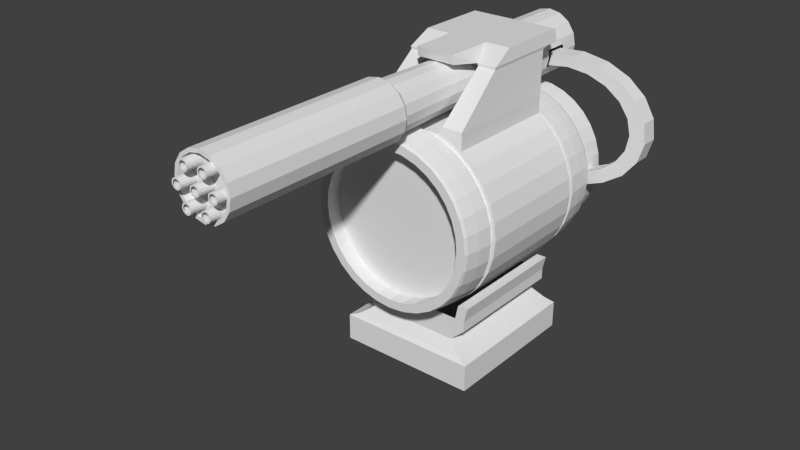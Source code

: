 # Source: gatling.blend  (saved by Blender 2.68.0; exported with 4.5.12 LTS)
import bpy
from mathutils import Matrix  # noqa: F401  (used for matrix-valued properties, if any)

bpy.ops.wm.read_factory_settings(use_empty=True)
scene = bpy.context.scene
scene.name = 'Scene'

# ---- collections
col_collection_1 = bpy.data.collections.new('Collection 1'); scene.collection.children.link(col_collection_1)

# ---- world
world_world = bpy.data.worlds.new('World'); scene.world = world_world
world_world.color = (0.05088, 0.05088, 0.05088)
world_world.use_sun_shadow = False
world_world.sun_shadow_jitter_overblur = 0.0
world_world.cycles.sampling_method = 'MANUAL'
world_world.cycles.sample_map_resolution = 256

# ---- meshes
me_cylinder_004 = bpy.data.meshes.new('Cylinder.004')
me_cylinder_004.from_pydata([(-0.2034, 0.2259, -2.025), (-0.1082, -0.4176, -2.025), (-0.1558, 0.2386, -2.025), (-0.1082, 0.2259, -2.025), (-0.1558, -0.4303, -2.025), (-0.2034, -0.4176, -2.025), (-0.0606, -0.4049, -2.025), (-0.0606, 0.2131, -2.025), (-0.1558, 0.2386, -1.864), (-0.1558, -0.4303, -1.864), (-0.0606, 0.2131, -1.864), (-0.2034, 0.2259, -1.864), (-0.1082, -0.4176, -1.864), (-0.1082, 0.2259, -1.864), (-0.2034, -0.4176, -1.864), (-0.0606, -0.4049, -1.864), (-0.224, 0.5206, -2.025), (-0.1759, 0.5129, -2.025), (-0.1335, 0.4811, -2.025), (-0.09119, 0.4492, -2.025), (-0.1759, 0.5129, -1.864), (-0.09119, 0.4492, -1.864), (-0.224, 0.5206, -1.864), (-0.1335, 0.4811, -1.864), (-0.176, 0.8095, -2.025), (-0.1319, 0.7822, -2.025), (-0.09898, 0.7343, -2.025), (-0.06605, 0.6864, -2.025), (-0.1319, 0.7822, -1.864), (-0.06605, 0.6864, -1.864), (-0.176, 0.8095, -1.864), (-0.09898, 0.7343, -1.864), (-0.06389, 1.064, -2.025), (-0.02826, 1.02, -2.025), (-0.007945, 0.9608, -2.025), (0.01237, 0.9015, -2.025), (-0.02826, 1.02, -1.864), (0.01237, 0.9015, -1.864), (-0.06388, 1.064, -1.864), (-0.007945, 0.9608, -1.864), (0.1013, 1.26, -2.025), (0.125, 1.203, -2.025), (0.1307, 1.138, -2.025), (0.1364, 1.074, -2.025), (0.125, 1.203, -1.864), (0.1364, 1.074, -1.864), (0.1013, 1.26, -1.864), (0.1307, 1.138, -1.864), (0.3033, 1.378, -2.025), (0.3128, 1.314, -2.025), (0.3033, 1.25, -2.025), (0.2938, 1.186, -2.025), (0.3128, 1.314, -1.864), (0.2938, 1.186, -1.864), (0.3033, 1.378, -1.864), (0.3033, 1.25, -1.864), (0.5225, 1.405, -2.025), (0.5168, 1.341, -2.025), (0.4931, 1.284, -2.025), (0.4694, 1.227, -2.025), (0.5168, 1.341, -1.864), (0.4694, 1.227, -1.864), (0.5225, 1.405, -1.864), (0.4931, 1.284, -1.864), (0.7373, 1.341, -2.025), (0.717, 1.281, -2.025), (0.6814, 1.237, -2.025), (0.6457, 1.193, -2.025), (0.717, 1.281, -1.864), (0.6457, 1.193, -1.864), (0.7373, 1.341, -1.864), (0.6814, 1.237, -1.864), (0.9268, 1.19, -2.025), (0.8938, 1.142, -2.025), (0.8498, 1.115, -2.025), (0.8057, 1.087, -2.025), (0.8938, 1.142, -1.864), (0.8057, 1.087, -1.864), (0.9268, 1.19, -1.864), (0.8498, 1.115, -1.864), (1.072, 0.9679, -2.025), (1.03, 0.936, -2.025), (0.9818, 0.9284, -2.025), (0.9336, 0.9207, -2.025), (1.03, 0.936, -1.864), (0.9336, 0.9207, -1.864), (1.072, 0.9679, -1.864), (0.9818, 0.9284, -1.864), (1.16, 0.7388, -2.025), (1.112, 0.7388, -2.025), (1.065, 0.7366, -2.025), (1.017, 0.7318, -2.025), (1.112, 0.7388, -1.864), (1.017, 0.7318, -1.864), (1.16, 0.7388, -1.864), (1.065, 0.7366, -1.864), (-0.224, -0.7145, -1.864), (-0.1759, -0.7068, -1.864), (-0.1335, -0.6749, -1.864), (-0.09119, -0.643, -1.864), (-0.1759, -0.7068, -2.025), (-0.09119, -0.643, -2.025), (-0.224, -0.7145, -2.025), (-0.1335, -0.6749, -2.025), (-0.176, -1.003, -1.864), (-0.1319, -0.9761, -1.864), (-0.09898, -0.9281, -1.864), (-0.06605, -0.8802, -1.864), (-0.1319, -0.9761, -2.025), (-0.06605, -0.8802, -2.025), (-0.176, -1.003, -2.025), (-0.09898, -0.9281, -2.025), (-0.06389, -1.258, -1.864), (-0.02826, -1.214, -1.864), (-0.007945, -1.155, -1.864), (0.01237, -1.095, -1.864), (-0.02826, -1.214, -2.025), (0.01237, -1.095, -2.025), (-0.06389, -1.258, -2.025), (-0.007945, -1.155, -2.025), (0.1013, -1.454, -1.864), (0.125, -1.397, -1.864), (0.1307, -1.332, -1.864), (0.1364, -1.267, -1.864), (0.125, -1.397, -2.025), (0.1364, -1.267, -2.025), (0.1013, -1.454, -2.025), (0.1307, -1.332, -2.025), (0.3033, -1.571, -1.864), (0.3128, -1.507, -1.864), (0.3033, -1.443, -1.864), (0.2938, -1.379, -1.864), (0.3128, -1.507, -2.025), (0.2938, -1.379, -2.025), (0.3033, -1.571, -2.025), (0.3033, -1.443, -2.025), (0.5225, -1.599, -1.864), (0.5168, -1.534, -1.864), (0.4931, -1.478, -1.864), (0.4694, -1.421, -1.864), (0.5168, -1.534, -2.025), (0.4694, -1.421, -2.025), (0.5225, -1.599, -2.025), (0.4931, -1.478, -2.025), (0.7373, -1.535, -1.864), (0.717, -1.475, -1.864), (0.6814, -1.431, -1.864), (0.6457, -1.387, -1.864), (0.717, -1.475, -2.025), (0.6457, -1.387, -2.025), (0.7373, -1.535, -2.025), (0.6814, -1.431, -2.025), (0.9268, -1.384, -1.864), (0.8938, -1.336, -1.864), (0.8498, -1.309, -1.864), (0.8057, -1.281, -1.864), (0.8938, -1.336, -2.025), (0.8057, -1.281, -2.025), (0.9268, -1.384, -2.025), (0.8498, -1.309, -2.025), (1.072, -1.162, -1.864), (1.03, -1.13, -1.864), (0.9818, -1.122, -1.864), (0.9336, -1.115, -1.864), (1.03, -1.13, -2.025), (0.9336, -1.115, -2.025), (1.072, -1.162, -2.025), (0.9818, -1.122, -2.025), (1.16, -0.9039, -1.864), (1.112, -0.9039, -1.864), (1.065, -0.9039, -1.864), (1.017, -0.9037, -1.864), (1.112, -0.9039, -2.025), (1.017, -0.9037, -2.025), (1.16, -0.9039, -2.025), (1.065, -0.9039, -2.025)], [], [(2, 0, 16, 17), (0, 11, 22, 16), (8, 13, 23, 20), (16, 22, 30, 24), (18, 17, 25, 26), (20, 23, 31, 28), (11, 8, 20, 22), (10, 7, 19, 21), (7, 3, 18, 19), (13, 10, 21, 23), (3, 2, 17, 18), (25, 24, 32, 33), (30, 28, 36, 38), (29, 27, 35, 37), (23, 21, 29, 31), (19, 18, 26, 27), (21, 19, 27, 29), (22, 20, 28, 30), (17, 16, 24, 25), (35, 34, 42, 43), (39, 37, 45, 47), (32, 38, 46, 40), (28, 31, 39, 36), (26, 25, 33, 34), (24, 30, 38, 32), (31, 29, 37, 39), (27, 26, 34, 35), (40, 46, 54, 48), (42, 41, 49, 50), (44, 47, 55, 52), (37, 35, 43, 45), (38, 36, 44, 46), (33, 32, 40, 41), (36, 39, 47, 44), (34, 33, 41, 42), (52, 55, 63, 60), (49, 48, 56, 57), (54, 52, 60, 62), (47, 45, 53, 55), (43, 42, 50, 51), (45, 43, 51, 53), (46, 44, 52, 54), (41, 40, 48, 49), (61, 59, 67, 69), (59, 58, 66, 67), (63, 61, 69, 71), (50, 49, 57, 58), (48, 54, 62, 56), (55, 53, 61, 63), (51, 50, 58, 59), (53, 51, 59, 61), (64, 70, 78, 72), (66, 65, 73, 74), (68, 71, 79, 76), (62, 60, 68, 70), (57, 56, 64, 65), (60, 63, 71, 68), (58, 57, 65, 66), (56, 62, 70, 64), (74, 73, 81, 82), (76, 79, 87, 84), (73, 72, 80, 81), (71, 69, 77, 79), (67, 66, 74, 75), (69, 67, 75, 77), (70, 68, 76, 78), (65, 64, 72, 73), (86, 84, 92, 94), (85, 83, 91, 93), (83, 82, 90, 91), (72, 78, 86, 80), (79, 77, 85, 87), (75, 74, 82, 83), (77, 75, 83, 85), (78, 76, 84, 86), (94, 92, 89, 88), (95, 93, 91, 90), (92, 95, 90, 89), (81, 80, 88, 89), (84, 87, 95, 92), (82, 81, 89, 90), (80, 86, 94, 88), (87, 85, 93, 95), (99, 15, 12, 98), (102, 5, 4, 100), (96, 102, 110, 104), (98, 97, 105, 106), (100, 103, 111, 108), (103, 1, 6, 101), (96, 14, 5, 102), (98, 12, 9, 97), (100, 4, 1, 103), (101, 6, 15, 99), (105, 104, 112, 113), (110, 108, 116, 118), (109, 107, 115, 117), (103, 101, 109, 111), (99, 98, 106, 107), (101, 99, 107, 109), (102, 100, 108, 110), (97, 96, 104, 105), (115, 114, 122, 123), (119, 117, 125, 127), (112, 118, 126, 120), (108, 111, 119, 116), (106, 105, 113, 114), (104, 110, 118, 112), (111, 109, 117, 119), (107, 106, 114, 115), (120, 126, 134, 128), (122, 121, 129, 130), (124, 127, 135, 132), (117, 115, 123, 125), (118, 116, 124, 126), (113, 112, 120, 121), (116, 119, 127, 124), (114, 113, 121, 122), (132, 135, 143, 140), (129, 128, 136, 137), (134, 132, 140, 142), (127, 125, 133, 135), (123, 122, 130, 131), (125, 123, 131, 133), (126, 124, 132, 134), (121, 120, 128, 129), (141, 139, 147, 149), (139, 138, 146, 147), (143, 141, 149, 151), (130, 129, 137, 138), (128, 134, 142, 136), (135, 133, 141, 143), (131, 130, 138, 139), (133, 131, 139, 141), (144, 150, 158, 152), (146, 145, 153, 154), (148, 151, 159, 156), (142, 140, 148, 150), (137, 136, 144, 145), (140, 143, 151, 148), (138, 137, 145, 146), (136, 142, 150, 144), (154, 153, 161, 162), (156, 159, 167, 164), (153, 152, 160, 161), (151, 149, 157, 159), (147, 146, 154, 155), (149, 147, 155, 157), (150, 148, 156, 158), (145, 144, 152, 153), (166, 164, 172, 174), (165, 163, 171, 173), (163, 162, 170, 171), (152, 158, 166, 160), (159, 157, 165, 167), (155, 154, 162, 163), (157, 155, 163, 165), (158, 156, 164, 166), (174, 172, 169, 168), (175, 173, 171, 170), (172, 175, 170, 169), (161, 160, 168, 169), (164, 167, 175, 172), (162, 161, 169, 170), (160, 166, 174, 168), (167, 165, 173, 175), (97, 9, 14, 96)])
me_cylinder_004.use_remesh_preserve_volume = False
me_cylinder_004.use_remesh_preserve_attributes = False
me_cylinder_004.use_mirror_vertex_groups = False
me_cylinder_004.update()
me_cylinder_003 = bpy.data.meshes.new('Cylinder.003')
me_cylinder_003.from_pydata([(-0.2338, -0.156, -0.3746), (-0.2754, 0.000219, -0.296), (-0.2758, -0.05463, -0.3746), (-0.2545, 0.1056, -0.296), (-0.1562, -0.2335, -0.3746), (-0.1948, 0.195, -0.296), (-0.05485, -0.2755, -0.3746), (-0.1054, 0.2547, -0.296), (0.05484, -0.2755, -0.3746), (-5.573e-06, 0.2757, -0.296), (0.1562, -0.2335, -0.3746), (0.1054, 0.2547, -0.296), (0.2338, -0.156, -0.3746), (0.1948, 0.195, -0.296), (0.2757, -0.05463, -0.3746), (0.2545, 0.1056, -0.296), (0.2757, 0.05507, -0.3746), (0.2754, 0.000219, -0.296), (0.2338, 0.1564, -0.3746), (0.2545, -0.1052, -0.296), (0.1562, 0.234, -0.3746), (0.1948, -0.1945, -0.296), (0.05484, 0.276, -0.3746), (0.1054, -0.2543, -0.296), (-0.05485, 0.276, -0.3746), (-5.633e-06, -0.2752, -0.296), (-0.1562, 0.234, -0.3746), (-0.1054, -0.2543, -0.296), (-0.2338, 0.1564, -0.3746), (-0.1948, -0.1945, -0.296), (-0.2758, 0.05507, -0.3746), (-0.2545, -0.1052, -0.296), (-0.2648, -0.1095, -0.3746), (-0.265, 0.05292, -0.296), (-0.2746, 0.0002189, -0.3402), (-0.2537, 0.1053, -0.3402), (-0.2027, -0.2025, -0.3746), (-0.2246, 0.1503, -0.296), (-0.1942, 0.1944, -0.3402), (-0.1097, -0.2646, -0.3746), (-0.1501, 0.2248, -0.296), (-0.1051, 0.2539, -0.3402), (-5.722e-06, -0.2864, -0.3746), (-0.05271, 0.2652, -0.296), (-5.677e-06, 0.2748, -0.3402), (0.1097, -0.2646, -0.3746), (0.0527, 0.2652, -0.296), (0.1051, 0.2539, -0.3402), (0.2027, -0.2025, -0.3746), (0.1501, 0.2248, -0.296), (0.1941, 0.1944, -0.3402), (0.2648, -0.1095, -0.3746), (0.2246, 0.1503, -0.296), (0.2537, 0.1053, -0.3402), (0.2867, 0.0002189, -0.3746), (0.265, 0.05292, -0.296), (0.2746, 0.0002189, -0.3402), (0.2648, 0.1099, -0.3746), (0.265, -0.05248, -0.296), (0.2537, -0.1049, -0.3402), (0.2027, 0.2029, -0.3746), (0.2246, -0.1499, -0.296), (0.1941, -0.1939, -0.3402), (0.1097, 0.2651, -0.3746), (0.1501, -0.2244, -0.296), (0.1051, -0.2535, -0.3402), (-5.662e-06, 0.2869, -0.3746), (0.0527, -0.2647, -0.296), (-5.737e-06, -0.2744, -0.3402), (-0.1097, 0.2651, -0.3746), (-0.05271, -0.2647, -0.296), (-0.1051, -0.2535, -0.3402), (-0.2027, 0.2029, -0.3746), (-0.1501, -0.2244, -0.296), (-0.1942, -0.1939, -0.3402), (-0.2648, 0.1099, -0.3746), (-0.2246, -0.1499, -0.296), (-0.2537, -0.1049, -0.3402), (-0.2867, 0.0002189, -0.3746), (-0.265, -0.05248, -0.296), (-0.2641, 0.05276, -0.3402), (-0.2239, 0.1498, -0.3402), (-0.1496, 0.2241, -0.3402), (-0.05254, 0.2643, -0.3402), (0.05253, 0.2643, -0.3402), (0.1496, 0.2241, -0.3402), (0.2239, 0.1498, -0.3402), (0.2641, 0.05276, -0.3402), (0.2641, -0.05232, -0.3402), (0.2239, -0.1494, -0.3402), (0.1496, -0.2237, -0.3402), (0.05253, -0.2639, -0.3402), (-0.05254, -0.2639, -0.3402), (-0.1496, -0.2237, -0.3402), (-0.2641, -0.05232, -0.3402), (-0.2239, -0.1494, -0.3402), (-0.2464, -0.1644, -0.4272), (-0.2907, -0.0576, -0.4272), (-0.1647, -0.2462, -0.4272), (-0.05783, -0.2905, -0.4272), (0.05781, -0.2905, -0.4272), (0.1647, -0.2462, -0.4272), (0.2464, -0.1644, -0.4272), (0.2907, -0.0576, -0.4272), (0.2907, 0.05804, -0.4272), (0.2464, 0.1649, -0.4272), (0.1647, 0.2466, -0.4272), (0.05781, 0.2909, -0.4272), (-0.05783, 0.2909, -0.4272), (-0.1647, 0.2466, -0.4272), (-0.2464, 0.1649, -0.4272), (-0.2907, 0.05804, -0.4272), (-0.2792, -0.1154, -0.4272), (-0.2137, -0.2135, -0.4272), (-0.1156, -0.279, -0.4272), (-5.692e-06, -0.302, -0.4272), (0.1156, -0.279, -0.4272), (0.2137, -0.2135, -0.4272), (0.2792, -0.1154, -0.4272), (0.3022, 0.0002189, -0.4272), (0.2792, 0.1159, -0.4272), (0.2137, 0.2139, -0.4272), (0.1156, 0.2794, -0.4272), (-5.633e-06, 0.3024, -0.4272), (-0.1156, 0.2794, -0.4272), (-0.2137, 0.2139, -0.4272), (-0.2792, 0.1159, -0.4272), (-0.3022, 0.0002189, -0.4272), (-0.2464, -0.1644, -0.4441), (-0.2907, -0.0576, -0.4441), (-0.1647, -0.2462, -0.4441), (-0.05783, -0.2905, -0.4441), (0.05781, -0.2905, -0.4441), (0.1647, -0.2462, -0.4441), (0.2464, -0.1644, -0.4441), (0.2907, -0.0576, -0.4441), (0.2907, 0.05804, -0.4441), (0.2464, 0.1649, -0.4441), (0.1647, 0.2466, -0.4441), (0.05781, 0.2909, -0.4441), (-0.05783, 0.2909, -0.4441), (-0.1647, 0.2466, -0.4441), (-0.2464, 0.1649, -0.4441), (-0.2907, 0.05804, -0.4441), (-0.2792, -0.1154, -0.4441), (-0.2137, -0.2135, -0.4441), (-0.1156, -0.279, -0.4441), (-5.677e-06, -0.302, -0.4441), (0.1156, -0.279, -0.4441), (0.2137, -0.2135, -0.4441), (0.2792, -0.1154, -0.4441), (0.3022, 0.0002189, -0.4441), (0.2792, 0.1159, -0.4441), (0.2137, 0.2139, -0.4441), (0.1156, 0.2794, -0.4441), (-5.618e-06, 0.3024, -0.4441), (-0.1156, 0.2794, -0.4441), (-0.2137, 0.2139, -0.4441), (-0.2792, 0.1159, -0.4441), (-0.3022, 0.0002189, -0.4441), (-0.2744, -0.1831, -0.5617), (-0.3236, -0.06415, -0.5617), (-0.1833, -0.2741, -0.5617), (-0.06438, -0.3234, -0.5617), (0.06437, -0.3234, -0.5617), (0.1833, -0.2741, -0.5617), (0.2744, -0.1831, -0.5617), (0.3236, -0.06416, -0.5617), (0.3236, 0.06459, -0.5617), (0.2744, 0.1835, -0.5617), (0.1833, 0.2746, -0.5617), (0.06437, 0.3238, -0.5617), (-0.06438, 0.3238, -0.5617), (-0.1833, 0.2746, -0.5617), (-0.2744, 0.1835, -0.5617), (-0.3236, 0.06459, -0.5617), (-0.3108, -0.1285, -0.5617), (-0.2379, -0.2377, -0.5617), (-0.1288, -0.3106, -0.5617), (-5.782e-06, -0.3362, -0.5617), (0.1287, -0.3106, -0.5617), (0.2379, -0.2377, -0.5617), (0.3108, -0.1285, -0.5617), (0.3364, 0.0002188, -0.5617), (0.3108, 0.129, -0.5617), (0.2379, 0.2381, -0.5617), (0.1287, 0.311, -0.5617), (-5.707e-06, 0.3367, -0.5617), (-0.1288, 0.311, -0.5617), (-0.2379, 0.2381, -0.5617), (-0.3108, 0.129, -0.5617), (-0.3364, 0.0002188, -0.5617), (-0.273, -0.1822, -0.4263), (-0.3221, -0.06384, -0.4263), (-0.1824, -0.2728, -0.4263), (-0.06407, -0.3218, -0.4263), (0.06406, -0.3218, -0.4263), (0.1824, -0.2728, -0.4263), (0.273, -0.1822, -0.4263), (0.3221, -0.06384, -0.4263), (0.3221, 0.06428, -0.4263), (0.273, 0.1827, -0.4263), (0.1824, 0.2733, -0.4263), (0.06406, 0.3223, -0.4263), (-0.06407, 0.3223, -0.4263), (-0.1824, 0.2733, -0.4263), (-0.273, 0.1827, -0.4263), (-0.3221, 0.06428, -0.4263), (-0.3093, -0.1279, -0.4263), (-0.2368, -0.2365, -0.4263), (-0.1281, -0.3091, -0.4263), (-5.692e-06, -0.3346, -0.4263), (0.1281, -0.3091, -0.4263), (0.2367, -0.2365, -0.4263), (0.3093, -0.1279, -0.4263), (0.3348, 0.0002189, -0.4263), (0.3093, 0.1283, -0.4263), (0.2367, 0.237, -0.4263), (0.1281, 0.3095, -0.4263), (-5.633e-06, 0.335, -0.4263), (-0.1281, 0.3095, -0.4263), (-0.2368, 0.237, -0.4263), (-0.3093, 0.1283, -0.4263), (-0.3348, 0.0002189, -0.4263), (-0.273, -0.1822, -0.445), (-0.3221, -0.06384, -0.445), (-0.1824, -0.2728, -0.445), (-0.06407, -0.3218, -0.445), (0.06406, -0.3218, -0.445), (0.1824, -0.2728, -0.445), (0.273, -0.1822, -0.445), (0.3221, -0.06384, -0.445), (0.3221, 0.06428, -0.445), (0.273, 0.1827, -0.445), (0.1824, 0.2733, -0.445), (0.06406, 0.3223, -0.445), (-0.06407, 0.3223, -0.445), (-0.1824, 0.2733, -0.445), (-0.273, 0.1827, -0.445), (-0.3221, 0.06428, -0.445), (-0.3093, -0.1279, -0.445), (-0.2368, -0.2365, -0.445), (-0.1281, -0.3091, -0.445), (-5.677e-06, -0.3346, -0.445), (0.1281, -0.3091, -0.445), (0.2367, -0.2365, -0.445), (0.3093, -0.1279, -0.445), (0.3348, 0.0002189, -0.445), (0.3093, 0.1283, -0.445), (0.2367, 0.237, -0.445), (0.1281, 0.3095, -0.445), (-5.618e-06, 0.335, -0.445), (-0.1281, 0.3095, -0.445), (-0.2368, 0.237, -0.445), (-0.3093, 0.1283, -0.445), (-0.3348, 0.0002189, -0.445), (-0.3364, 0.0002183, -1.07), (-0.3108, 0.129, -1.07), (-0.2379, 0.2381, -1.07), (-0.1288, 0.311, -1.07), (-6.08e-06, 0.3367, -1.07), (0.1287, 0.311, -1.07), (0.2379, 0.2381, -1.07), (0.3108, 0.129, -1.07), (0.3364, 0.0002183, -1.07), (0.3108, -0.1285, -1.07), (0.2379, -0.2377, -1.07), (0.1287, -0.3106, -1.07), (-6.154e-06, -0.3362, -1.07), (-0.1288, -0.3106, -1.07), (-0.2379, -0.2377, -1.07), (-0.3108, -0.1285, -1.07), (-0.3236, 0.06459, -1.07), (-0.2744, 0.1835, -1.07), (-0.1833, 0.2746, -1.07), (-0.06438, 0.3238, -1.07), (0.06437, 0.3238, -1.07), (0.1833, 0.2746, -1.07), (0.2744, 0.1835, -1.07), (0.3236, 0.06459, -1.07), (0.3236, -0.06416, -1.07), (0.2744, -0.1831, -1.07), (0.1833, -0.2741, -1.07), (0.06437, -0.3234, -1.07), (-0.06438, -0.3234, -1.07), (-0.1833, -0.2741, -1.07), (-0.3236, -0.06416, -1.07), (-0.2744, -0.1831, -1.07), (-0.06438, 0.3238, -0.8789), (-0.3364, 0.0002185, -0.8789), (0.06437, -0.3234, -0.8789), (0.2744, 0.1835, -0.8789), (-0.2744, 0.1835, -0.8789), (-0.3236, -0.06416, -0.8789), (-0.1288, -0.3106, -0.8789), (0.2744, -0.1831, -0.8789), (0.3364, 0.0002185, -0.8789), (-5.841e-06, 0.3367, -0.8789), (0.06437, 0.3238, -0.8789), (-0.1288, 0.311, -0.8789), (-0.3108, -0.1285, -0.8789), (-5.931e-06, -0.3362, -0.8789), (-0.06438, -0.3234, -0.8789), (0.1287, -0.3106, -0.8789), (0.3108, 0.129, -0.8789), (0.3236, 0.06459, -0.8789), (0.2379, 0.2381, -0.8789), (-0.2379, 0.2381, -0.8789), (-0.1833, 0.2746, -0.8789), (-0.3236, 0.06459, -0.8789), (-0.3108, 0.129, -0.8789), (-0.2744, -0.1831, -0.8789), (-0.1833, -0.2741, -0.8789), (-0.2379, -0.2377, -0.8789), (0.2379, -0.2377, -0.8789), (0.1833, -0.2741, -0.8789), (0.3236, -0.06416, -0.8789), (0.3108, -0.1285, -0.8789), (0.1287, 0.311, -0.8789), (0.1833, 0.2746, -0.8789), (-5.737e-06, 0.3367, -0.6542), (-5.826e-06, -0.3362, -0.6542), (0.3108, 0.129, -0.6542), (-0.2379, 0.2381, -0.6542), (-0.3236, 0.06459, -0.6542), (-0.1833, -0.2741, -0.6542), (0.2379, -0.2377, -0.6542), (0.3236, -0.06416, -0.6542), (0.1287, 0.311, -0.6542), (-0.06438, 0.3238, -0.6542), (-0.3364, 0.0002187, -0.6542), (0.06437, -0.3234, -0.6542), (0.2744, 0.1835, -0.6542), (-0.2744, 0.1835, -0.6542), (-0.3236, -0.06416, -0.6542), (-0.1288, -0.3106, -0.6542), (0.2744, -0.1831, -0.6542), (0.3364, 0.0002187, -0.6542), (0.06437, 0.3238, -0.6542), (-0.1288, 0.311, -0.6542), (-0.3108, -0.1285, -0.6542), (-0.06438, -0.3234, -0.6542), (0.1287, -0.3106, -0.6542), (0.3236, 0.06459, -0.6542), (0.2379, 0.2381, -0.6542), (-0.1833, 0.2746, -0.6542), (-0.3108, 0.129, -0.6542), (-0.2744, -0.1831, -0.6542), (-0.2379, -0.2377, -0.6542), (0.1833, -0.2741, -0.6542), (0.3108, -0.1285, -0.6542), (0.1833, 0.2746, -0.6542), (-0.2544, -0.0008034, 0.2979), (-0.2351, -0.09818, 0.2979), (-0.1799, -0.1807, 0.2979), (-0.09735, -0.2359, 0.2979), (2.128e-05, -0.2552, 0.2979), (0.09739, -0.2359, 0.2979), (0.1799, -0.1807, 0.2979), (0.2351, -0.09818, 0.2979), (0.2545, -0.0008035, 0.2979), (0.2351, 0.09657, 0.2979), (0.1799, 0.1791, 0.2979), (0.09739, 0.2343, 0.2979), (2.131e-05, 0.2536, 0.2979), (-0.09735, 0.2343, 0.2979), (-0.1799, 0.1791, 0.2979), (-0.2351, 0.09657, 0.2979), (-0.2767, -0.0008027, 1.216), (-0.2556, -0.1067, 1.216), (-0.1956, -0.1965, 1.216), (-0.1059, -0.2565, 1.216), (2.128e-05, -0.2775, 1.216), (0.1059, -0.2565, 1.216), (0.1957, -0.1965, 1.216), (0.2557, -0.1067, 1.216), (0.2767, -0.0008028, 1.216), (0.2557, 0.1051, 1.216), (0.1957, 0.1949, 1.216), (0.1059, 0.2549, 1.216), (2.131e-05, 0.2759, 1.216), (-0.1059, 0.2549, 1.216), (-0.1956, 0.1949, 1.216), (-0.2556, 0.1051, 1.216), (-0.3285, -0.0008026, 1.27), (-0.3035, -0.1265, 1.27), (-0.2323, -0.2331, 1.27), (-0.1257, -0.3043, 1.27), (2.128e-05, -0.3293, 1.27), (0.1257, -0.3043, 1.27), (0.2323, -0.2331, 1.27), (0.3035, -0.1265, 1.27), (0.3285, -0.0008027, 1.27), (0.3035, 0.1249, 1.27), (0.2323, 0.2315, 1.27), (0.1257, 0.3027, 1.27), (2.131e-05, 0.3277, 1.27), (-0.1257, 0.3027, 1.27), (-0.2323, 0.2315, 1.27), (-0.3035, 0.1249, 1.27), (-0.3285, -0.0008013, 3.039), (-0.3035, -0.1265, 3.039), (-0.2323, -0.2331, 3.039), (-0.1257, -0.3043, 3.039), (2.128e-05, -0.3293, 3.039), (0.1257, -0.3043, 3.039), (0.2323, -0.2331, 3.039), (0.3035, -0.1265, 3.039), (0.3285, -0.0008014, 3.039), (0.3035, 0.1249, 3.039), (0.2323, 0.2315, 3.039), (0.1257, 0.3027, 3.039), (2.131e-05, 0.3277, 3.039), (-0.1257, 0.3027, 3.039), (-0.2323, 0.2315, 3.039), (-0.3035, 0.1249, 3.039), (-0.2902, -0.0008013, 3.039), (-0.2681, -0.1119, 3.039), (-0.2052, -0.206, 3.039), (-0.111, -0.2689, 3.039), (2.128e-05, -0.291, 3.039), (0.1111, -0.2689, 3.039), (0.2052, -0.206, 3.039), (0.2681, -0.1119, 3.039), (0.2902, -0.0008014, 3.039), (0.2681, 0.1102, 3.039), (0.2052, 0.2044, 3.039), (0.1111, 0.2673, 3.039), (2.131e-05, 0.2894, 3.039), (-0.111, 0.2673, 3.039), (-0.2052, 0.2044, 3.039), (-0.2681, 0.1102, 3.039), (-0.2836, -0.0008013, 2.974), (-0.262, -0.1093, 2.974), (-0.2005, -0.2013, 2.974), (-0.1085, -0.2628, 2.974), (2.128e-05, -0.2844, 2.974), (0.1086, -0.2628, 2.974), (0.2006, -0.2013, 2.974), (0.262, -0.1093, 2.974), (0.2836, -0.0008014, 2.974), (0.262, 0.1077, 2.974), (0.2006, 0.1997, 2.974), (0.1086, 0.2612, 2.974), (2.131e-05, 0.2828, 2.974), (-0.1085, 0.2612, 2.974), (-0.2005, 0.1997, 2.974), (-0.262, 0.1077, 2.974)], [], [(80, 33, 3, 35), (81, 37, 5, 38), (82, 40, 7, 41), (83, 43, 9, 44), (84, 46, 11, 47), (85, 49, 13, 50), (86, 52, 15, 53), (87, 55, 17, 56), (88, 58, 19, 59), (89, 61, 21, 62), (90, 64, 23, 65), (91, 67, 25, 68), (92, 70, 27, 71), (93, 73, 29, 74), (3, 33, 1, 79, 31, 76, 29, 73, 27, 70, 25, 67, 23, 64, 21, 61, 19, 58, 17, 55, 15, 52, 13, 49, 11, 46, 9, 43, 7, 40, 5, 37), (94, 79, 1, 34), (95, 76, 31, 77), (81, 38, 72, 28), (59, 89, 12, 51), (92, 71, 39, 6), (34, 1, 33, 80), (87, 56, 54, 16), (44, 84, 22, 66), (35, 3, 37, 81), (74, 95, 0, 36), (82, 41, 69, 26), (38, 5, 40, 82), (62, 90, 10, 48), (93, 74, 36, 4), (41, 7, 43, 83), (47, 85, 20, 63), (88, 59, 51, 14), (44, 9, 46, 84), (83, 44, 66, 24), (34, 80, 30, 78), (47, 11, 49, 85), (65, 91, 8, 45), (94, 34, 78, 2), (50, 13, 52, 86), (50, 86, 18, 60), (89, 62, 48, 12), (53, 15, 55, 87), (84, 47, 63, 22), (35, 81, 28, 75), (56, 17, 58, 88), (68, 92, 6, 42), (95, 77, 32, 0), (59, 19, 61, 89), (53, 87, 16, 57), (90, 65, 45, 10), (62, 21, 64, 90), (85, 50, 60, 20), (38, 82, 26, 72), (65, 23, 67, 91), (71, 93, 4, 39), (80, 35, 75, 30), (68, 25, 70, 92), (56, 88, 14, 54), (91, 68, 42, 8), (71, 27, 73, 93), (86, 53, 57, 18), (41, 83, 24, 69), (77, 31, 79, 94), (26, 69, 124, 109), (77, 94, 2, 32), (74, 29, 76, 95), (153, 138, 234, 249), (57, 16, 104, 120), (8, 42, 115, 100), (20, 60, 121, 106), (0, 32, 112, 96), (51, 12, 102, 118), (72, 26, 109, 125), (36, 0, 96, 113), (39, 4, 98, 114), (14, 51, 118, 103), (30, 75, 126, 111), (63, 20, 106, 122), (6, 39, 114, 99), (24, 66, 123, 108), (48, 10, 101, 117), (78, 30, 111, 127), (18, 57, 120, 105), (32, 2, 97, 112), (12, 48, 117, 102), (69, 24, 108, 124), (4, 36, 113, 98), (28, 72, 125, 110), (60, 18, 105, 121), (45, 8, 100, 116), (22, 63, 122, 107), (10, 45, 116, 101), (75, 28, 110, 126), (16, 54, 119, 104), (2, 78, 127, 97), (54, 14, 103, 119), (66, 22, 107, 123), (42, 6, 99, 115), (158, 142, 174, 190), (131, 147, 243, 227), (121, 105, 201, 217), (142, 158, 254, 238), (149, 134, 230, 245), (97, 127, 223, 193), (108, 123, 219, 204), (117, 101, 197, 213), (138, 154, 250, 234), (145, 130, 226, 241), (104, 119, 215, 200), (156, 141, 237, 252), (112, 97, 193, 208), (134, 150, 246, 230), (124, 108, 204, 220), (152, 137, 233, 248), (100, 115, 211, 196), (130, 146, 242, 226), (111, 126, 222, 207), (120, 104, 200, 216), (141, 157, 253, 237), (148, 133, 229, 244), (96, 112, 208, 192), (107, 122, 218, 203), (137, 153, 249, 233), (116, 100, 196, 212), (159, 129, 225, 255), (127, 111, 207, 223), (103, 118, 214, 199), (155, 140, 236, 251), (133, 149, 245, 229), (113, 96, 192, 209), (136, 151, 183, 168), (147, 131, 163, 179), (157, 141, 173, 189), (146, 130, 162, 178), (135, 150, 182, 167), (156, 140, 172, 188), (144, 129, 161, 176), (134, 149, 181, 166), (155, 139, 171, 187), (145, 128, 160, 177), (133, 148, 180, 165), (143, 158, 190, 175), (154, 138, 170, 186), (132, 147, 179, 164), (142, 157, 189, 174), (153, 137, 169, 185), (131, 146, 178, 163), (141, 156, 188, 173), (152, 136, 168, 184), (130, 145, 177, 162), (140, 155, 187, 172), (129, 159, 191, 161), (151, 135, 167, 183), (139, 154, 186, 171), (128, 144, 176, 160), (150, 134, 166, 182), (138, 153, 185, 170), (149, 133, 165, 181), (159, 143, 175, 191), (137, 152, 184, 169), (148, 132, 164, 180), (221, 205, 237, 253), (210, 194, 226, 242), (199, 214, 246, 231), (220, 204, 236, 252), (208, 193, 225, 240), (198, 213, 245, 230), (219, 203, 235, 251), (209, 192, 224, 241), (197, 212, 244, 229), (207, 222, 254, 239), (218, 202, 234, 250), (196, 211, 243, 228), (206, 221, 253, 238), (217, 201, 233, 249), (195, 210, 242, 227), (205, 220, 252, 237), (216, 200, 232, 248), (194, 209, 241, 226), (204, 219, 251, 236), (193, 223, 255, 225), (215, 199, 231, 247), (203, 218, 250, 235), (192, 208, 240, 224), (214, 198, 230, 246), (202, 217, 249, 234), (213, 197, 229, 245), (223, 207, 239, 255), (201, 216, 248, 233), (212, 196, 228, 244), (222, 206, 238, 254), (200, 215, 247, 232), (211, 195, 227, 243), (101, 116, 212, 197), (125, 109, 205, 221), (114, 98, 194, 210), (135, 151, 247, 231), (157, 142, 238, 253), (105, 120, 216, 201), (146, 131, 227, 242), (139, 155, 251, 235), (118, 102, 198, 214), (109, 124, 220, 205), (128, 145, 241, 224), (150, 135, 231, 246), (98, 113, 209, 194), (143, 159, 255, 239), (122, 106, 202, 218), (132, 148, 244, 228), (154, 139, 235, 250), (102, 117, 213, 198), (126, 110, 206, 222), (144, 128, 224, 240), (115, 99, 195, 211), (136, 152, 248, 232), (158, 143, 239, 254), (106, 121, 217, 202), (147, 132, 228, 243), (140, 156, 252, 236), (119, 103, 199, 215), (110, 125, 221, 206), (129, 144, 240, 225), (99, 114, 210, 195), (151, 136, 232, 247), (123, 107, 203, 219), (289, 309, 272, 256), (294, 312, 285, 269), (290, 301, 268, 283), (296, 316, 280, 264), (291, 304, 263, 278), (299, 288, 275, 259), (292, 307, 258, 273), (293, 289, 256, 286), (303, 290, 283, 267), (295, 314, 266, 281), (306, 291, 278, 262), (298, 318, 261, 276), (310, 292, 273, 257), (300, 293, 286, 271), (302, 294, 269, 284), (317, 295, 281, 265), (305, 296, 264, 279), (297, 298, 276, 260), (308, 299, 259, 274), (311, 300, 271, 287), (301, 302, 284, 268), (315, 303, 267, 282), (304, 305, 279, 263), (319, 306, 262, 277), (307, 308, 274, 258), (309, 310, 257, 272), (313, 311, 287, 270), (312, 313, 270, 285), (314, 315, 282, 266), (316, 317, 265, 280), (318, 319, 277, 261), (287, 271, 286, 256, 272, 257, 273, 258, 274, 259, 275, 260, 276, 261, 277, 262, 278, 263, 279, 264, 280, 265, 281, 266, 282, 267, 283, 268, 284, 269, 285, 270), (428, 427, 443, 444), (330, 324, 309, 289), (335, 325, 312, 294), (337, 327, 316, 296), (332, 322, 304, 291), (339, 329, 288, 299), (333, 323, 307, 292), (334, 330, 289, 293), (336, 326, 314, 295), (344, 332, 291, 306), (346, 333, 292, 310), (340, 334, 293, 300), (341, 335, 294, 302), (350, 336, 295, 317), (343, 337, 296, 305), (345, 339, 299, 308), (347, 340, 300, 311), (349, 342, 303, 315), (322, 343, 305, 304), (351, 344, 306, 319), (323, 345, 308, 307), (324, 346, 310, 309), (348, 347, 311, 313), (325, 348, 313, 312), (326, 349, 315, 314), (327, 350, 317, 316), (328, 351, 319, 318), (288, 297, 260, 275), (172, 187, 320, 329), (191, 175, 324, 330), (178, 162, 325, 335), (164, 179, 321, 331), (183, 167, 327, 337), (169, 184, 322, 332), (188, 172, 329, 339), (174, 189, 323, 333), (161, 191, 330, 334), (180, 164, 331, 342), (166, 181, 326, 336), (185, 169, 332, 344), (171, 186, 328, 338), (190, 174, 333, 346), (176, 161, 334, 340), (163, 178, 335, 341), (182, 166, 336, 350), (168, 183, 337, 343), (187, 171, 338, 320), (173, 188, 339, 345), (160, 176, 340, 347), (179, 163, 341, 321), (165, 180, 342, 349), (184, 168, 343, 322), (170, 185, 344, 351), (189, 173, 345, 323), (175, 190, 346, 324), (177, 160, 347, 348), (162, 177, 348, 325), (181, 165, 349, 326), (167, 182, 350, 327), (186, 170, 351, 328), (366, 365, 381, 382), (360, 359, 375, 376), (354, 353, 369, 370), (367, 366, 382, 383), (361, 360, 376, 377), (355, 354, 370, 371), (352, 367, 383, 368), (362, 361, 377, 378), (356, 355, 371, 372), (363, 362, 378, 379), (357, 356, 372, 373), (364, 363, 379, 380), (358, 357, 373, 374), (365, 364, 380, 381), (359, 358, 374, 375), (353, 352, 368, 369), (372, 371, 387, 388), (379, 378, 394, 395), (373, 372, 388, 389), (380, 379, 395, 396), (374, 373, 389, 390), (381, 380, 396, 397), (375, 374, 390, 391), (369, 368, 384, 385), (382, 381, 397, 398), (376, 375, 391, 392), (370, 369, 385, 386), (383, 382, 398, 399), (377, 376, 392, 393), (371, 370, 386, 387), (368, 383, 399, 384), (378, 377, 393, 394), (393, 409, 410, 394), (387, 403, 404, 388), (394, 410, 411, 395), (388, 404, 405, 389), (395, 411, 412, 396), (389, 405, 406, 390), (396, 412, 413, 397), (390, 406, 407, 391), (397, 413, 414, 398), (391, 407, 408, 392), (385, 401, 402, 386), (398, 414, 415, 399), (392, 408, 409, 393), (386, 402, 403, 387), (399, 415, 400, 384), (384, 400, 401, 385), (414, 413, 429, 430), (408, 407, 423, 424), (402, 401, 417, 418), (415, 414, 430, 431), (409, 408, 424, 425), (403, 402, 418, 419), (400, 415, 431, 416), (410, 409, 425, 426), (404, 403, 419, 420), (411, 410, 426, 427), (405, 404, 420, 421), (412, 411, 427, 428), (406, 405, 421, 422), (413, 412, 428, 429), (407, 406, 422, 423), (401, 400, 416, 417), (434, 433, 432, 447, 446, 445, 444, 443, 442, 441, 440, 439, 438, 437, 436, 435), (422, 421, 437, 438), (429, 428, 444, 445), (423, 422, 438, 439), (417, 416, 432, 433), (430, 429, 445, 446), (424, 423, 439, 440), (418, 417, 433, 434), (431, 430, 446, 447), (425, 424, 440, 441), (419, 418, 434, 435), (416, 431, 447, 432), (426, 425, 441, 442), (420, 419, 435, 436), (427, 426, 442, 443), (421, 420, 436, 437)])
me_cylinder_003.use_remesh_preserve_volume = False
me_cylinder_003.use_remesh_preserve_attributes = False
me_cylinder_003.use_mirror_vertex_groups = False
me_cylinder_003.update()
me_cylinder_005 = bpy.data.meshes.new('Cylinder.005')
me_cylinder_005.from_pydata([(-0.1692, -0.04687, 1.963), (-0.1692, -0.06085, 1.963), (-0.1501, -0.05068, 1.963), (-0.1555, -0.06359, 1.963), (-0.1339, -0.06152, 1.963), (-0.1438, -0.0714, 1.963), (-0.123, -0.07774, 1.963), (-0.136, -0.08309, 1.963), (-0.1192, -0.09687, 1.963), (-0.1332, -0.09687, 1.963), (-0.123, -0.116, 1.963), (-0.136, -0.1107, 1.963), (-0.1339, -0.1322, 1.963), (-0.1438, -0.1223, 1.963), (-0.1501, -0.1431, 1.963), (-0.1555, -0.1302, 1.963), (-0.1692, -0.1469, 1.963), (-0.1692, -0.1329, 1.963), (-0.1884, -0.1431, 1.963), (-0.183, -0.1302, 1.963), (-0.2046, -0.1322, 1.963), (-0.1947, -0.1223, 1.963), (-0.2154, -0.116, 1.963), (-0.2025, -0.1107, 1.963), (-0.2192, -0.09687, 1.963), (-0.2053, -0.09687, 1.963), (-0.2154, -0.07774, 1.963), (-0.2025, -0.08309, 1.963), (-0.2046, -0.06152, 1.963), (-0.1947, -0.0714, 1.963), (-0.1884, -0.05068, 1.963), (-0.183, -0.06359, 1.963), (-0.1692, -0.06085, 1.948), (-0.1555, -0.06359, 1.948), (-0.1438, -0.0714, 1.948), (-0.136, -0.08309, 1.948), (-0.1332, -0.09687, 1.948), (-0.136, -0.1107, 1.948), (-0.1438, -0.1223, 1.948), (-0.1555, -0.1302, 1.948), (-0.1692, -0.1329, 1.948), (-0.183, -0.1302, 1.948), (-0.1947, -0.1223, 1.948), (-0.2025, -0.1107, 1.948), (-0.2053, -0.09687, 1.948), (-0.2025, -0.08309, 1.948), (-0.1947, -0.0714, 1.948), (-0.183, -0.06359, 1.948), (-0.3385, -0.1474, 1.963), (-0.3385, -0.1614, 1.963), (-0.3193, -0.1512, 1.963), (-0.3247, -0.1642, 1.963), (-0.3031, -0.1621, 1.963), (-0.313, -0.172, 1.963), (-0.2923, -0.1783, 1.963), (-0.3052, -0.1837, 1.963), (-0.2885, -0.1974, 1.963), (-0.3024, -0.1974, 1.963), (-0.2923, -0.2166, 1.963), (-0.3052, -0.2112, 1.963), (-0.3031, -0.2328, 1.963), (-0.313, -0.2229, 1.963), (-0.3193, -0.2436, 1.963), (-0.3247, -0.2307, 1.963), (-0.3385, -0.2474, 1.963), (-0.3385, -0.2335, 1.963), (-0.3576, -0.2436, 1.963), (-0.3523, -0.2307, 1.963), (-0.3738, -0.2328, 1.963), (-0.364, -0.2229, 1.963), (-0.3847, -0.2166, 1.963), (-0.3718, -0.2112, 1.963), (-0.3885, -0.1974, 1.963), (-0.3745, -0.1974, 1.963), (-0.3847, -0.1783, 1.963), (-0.3718, -0.1837, 1.963), (-0.3738, -0.1621, 1.963), (-0.364, -0.172, 1.963), (-0.3576, -0.1512, 1.963), (-0.3523, -0.1642, 1.963), (-0.3385, -0.1614, 1.948), (-0.3247, -0.1642, 1.948), (-0.313, -0.172, 1.948), (-0.3052, -0.1837, 1.948), (-0.3024, -0.1974, 1.948), (-0.3052, -0.2112, 1.948), (-0.313, -0.2229, 1.948), (-0.3247, -0.2307, 1.948), (-0.3385, -0.2335, 1.948), (-0.3523, -0.2307, 1.948), (-0.364, -0.2229, 1.948), (-0.3718, -0.2112, 1.948), (-0.3745, -0.1974, 1.948), (-0.3718, -0.1837, 1.948), (-0.364, -0.172, 1.948), (-0.3523, -0.1642, 1.948), (-0.3385, 0.05, 1.963), (-0.3385, 0.03603, 1.963), (-0.3193, 0.0462, 1.963), (-0.3247, 0.03329, 1.963), (-0.3031, 0.03536, 1.963), (-0.313, 0.02548, 1.963), (-0.2923, 0.01914, 1.963), (-0.3052, 0.01379, 1.963), (-0.2885, 1.269e-06, 1.963), (-0.3024, 1.269e-06, 1.963), (-0.2923, -0.01913, 1.963), (-0.3052, -0.01379, 1.963), (-0.3031, -0.03535, 1.963), (-0.313, -0.02547, 1.963), (-0.3193, -0.04619, 1.963), (-0.3247, -0.03328, 1.963), (-0.3385, -0.05, 1.963), (-0.3385, -0.03603, 1.963), (-0.3576, -0.04619, 1.963), (-0.3523, -0.03328, 1.963), (-0.3738, -0.03535, 1.963), (-0.364, -0.02547, 1.963), (-0.3847, -0.01913, 1.963), (-0.3718, -0.01379, 1.963), (-0.3885, 1.272e-06, 1.963), (-0.3745, 1.269e-06, 1.963), (-0.3847, 0.01914, 1.963), (-0.3718, 0.01379, 1.963), (-0.3738, 0.03536, 1.963), (-0.364, 0.02548, 1.963), (-0.3576, 0.0462, 1.963), (-0.3523, 0.03329, 1.963), (-0.3385, 0.03603, 1.948), (-0.3247, 0.03329, 1.948), (-0.313, 0.02548, 1.948), (-0.3052, 0.01379, 1.948), (-0.3024, 1.269e-06, 1.948), (-0.3052, -0.01379, 1.948), (-0.313, -0.02547, 1.948), (-0.3247, -0.03328, 1.948), (-0.3385, -0.03603, 1.948), (-0.3523, -0.03328, 1.948), (-0.364, -0.02547, 1.948), (-0.3718, -0.01379, 1.948), (-0.3745, 1.269e-06, 1.948), (-0.3718, 0.01379, 1.948), (-0.364, 0.02548, 1.948), (-0.3523, 0.03329, 1.948), (3.104e-21, 0.05, 1.963), (-4.424e-09, 0.03603, 1.963), (0.01913, 0.0462, 1.963), (0.01379, 0.03329, 1.963), (0.03536, 0.03536, 1.963), (0.02548, 0.02548, 1.963), (0.04619, 0.01914, 1.963), (0.03329, 0.01379, 1.963), (0.05, 1.276e-06, 1.963), (0.03603, 1.276e-06, 1.963), (0.04619, -0.01913, 1.963), (0.03329, -0.01379, 1.963), (0.03536, -0.03535, 1.963), (0.02548, -0.02547, 1.963), (0.01913, -0.04619, 1.963), (0.01379, -0.03328, 1.963), (7.55e-09, -0.05, 1.963), (4.424e-09, -0.03603, 1.963), (-0.01913, -0.04619, 1.963), (-0.01379, -0.03328, 1.963), (-0.03536, -0.03535, 1.963), (-0.02548, -0.02547, 1.963), (-0.04619, -0.01913, 1.963), (-0.03329, -0.01379, 1.963), (-0.05, 1.279e-06, 1.963), (-0.03603, 1.277e-06, 1.963), (-0.04619, 0.01914, 1.963), (-0.03329, 0.01379, 1.963), (-0.03536, 0.03536, 1.963), (-0.02548, 0.02548, 1.963), (-0.01913, 0.0462, 1.963), (-0.01379, 0.03329, 1.963), (-4.424e-09, 0.03603, 1.948), (0.01379, 0.03329, 1.948), (0.02548, 0.02548, 1.948), (0.03329, 0.01379, 1.948), (0.03603, 1.276e-06, 1.948), (0.03329, -0.01379, 1.948), (0.02548, -0.02547, 1.948), (0.01379, -0.03328, 1.948), (4.424e-09, -0.03603, 1.948), (-0.01379, -0.03328, 1.948), (-0.02548, -0.02547, 1.948), (-0.03329, -0.01379, 1.948), (-0.03603, 1.277e-06, 1.948), (-0.03329, 0.01379, 1.948), (-0.02548, 0.02548, 1.948), (-0.01379, 0.03329, 1.948), (-6.982e-21, -0.1492, 1.963), (-4.424e-09, -0.1632, 1.963), (0.01913, -0.153, 1.963), (0.01379, -0.1659, 1.963), (0.03536, -0.1639, 1.963), (0.02548, -0.1737, 1.963), (0.04619, -0.1801, 1.963), (0.03329, -0.1854, 1.963), (0.05, -0.1992, 1.963), (0.03603, -0.1992, 1.963), (0.04619, -0.2183, 1.963), (0.03329, -0.213, 1.963), (0.03536, -0.2346, 1.963), (0.02548, -0.2247, 1.963), (0.01913, -0.2454, 1.963), (0.01379, -0.2325, 1.963), (7.55e-09, -0.2492, 1.963), (4.424e-09, -0.2352, 1.963), (-0.01913, -0.2454, 1.963), (-0.01379, -0.2325, 1.963), (-0.03536, -0.2346, 1.963), (-0.02548, -0.2247, 1.963), (-0.04619, -0.2183, 1.963), (-0.03329, -0.213, 1.963), (-0.05, -0.1992, 1.963), (-0.03603, -0.1992, 1.963), (-0.04619, -0.1801, 1.963), (-0.03329, -0.1854, 1.963), (-0.03536, -0.1639, 1.963), (-0.02548, -0.1737, 1.963), (-0.01913, -0.153, 1.963), (-0.01379, -0.1659, 1.963), (-4.424e-09, -0.1632, 1.948), (0.01379, -0.1659, 1.948), (0.02548, -0.1737, 1.948), (0.03329, -0.1854, 1.948), (0.03603, -0.1992, 1.948), (0.03329, -0.213, 1.948), (0.02548, -0.2247, 1.948), (0.01379, -0.2325, 1.948), (4.424e-09, -0.2352, 1.948), (-0.01379, -0.2325, 1.948), (-0.02548, -0.2247, 1.948), (-0.03329, -0.213, 1.948), (-0.03603, -0.1992, 1.948), (-0.03329, -0.1854, 1.948), (-0.02548, -0.1737, 1.948), (-0.01379, -0.1659, 1.948), (-0.1692, -0.2374, 1.963), (-0.1692, -0.2513, 1.963), (-0.1501, -0.2412, 1.963), (-0.1555, -0.2541, 1.963), (-0.1339, -0.252, 1.963), (-0.1438, -0.2619, 1.963), (-0.123, -0.2682, 1.963), (-0.136, -0.2736, 1.963), (-0.1192, -0.2874, 1.963), (-0.1332, -0.2874, 1.963), (-0.123, -0.3065, 1.963), (-0.136, -0.3011, 1.963), (-0.1339, -0.3227, 1.963), (-0.1438, -0.3128, 1.963), (-0.1501, -0.3335, 1.963), (-0.1555, -0.3206, 1.963), (-0.1692, -0.3374, 1.963), (-0.1692, -0.3234, 1.963), (-0.1884, -0.3335, 1.963), (-0.183, -0.3206, 1.963), (-0.2046, -0.3227, 1.963), (-0.1947, -0.3128, 1.963), (-0.2154, -0.3065, 1.963), (-0.2025, -0.3011, 1.963), (-0.2192, -0.2874, 1.963), (-0.2053, -0.2874, 1.963), (-0.2154, -0.2682, 1.963), (-0.2025, -0.2736, 1.963), (-0.2046, -0.252, 1.963), (-0.1947, -0.2619, 1.963), (-0.1884, -0.2412, 1.963), (-0.183, -0.2541, 1.963), (-0.1692, -0.2513, 1.948), (-0.1555, -0.2541, 1.948), (-0.1438, -0.2619, 1.948), (-0.136, -0.2736, 1.948), (-0.1332, -0.2874, 1.948), (-0.136, -0.3011, 1.948), (-0.1438, -0.3128, 1.948), (-0.1555, -0.3206, 1.948), (-0.1692, -0.3234, 1.948), (-0.183, -0.3206, 1.948), (-0.1947, -0.3128, 1.948), (-0.2025, -0.3011, 1.948), (-0.2053, -0.2874, 1.948), (-0.2025, -0.2736, 1.948), (-0.1947, -0.2619, 1.948), (-0.183, -0.2541, 1.948), (-0.1692, 0.1436, 1.963), (-0.1692, 0.1296, 1.963), (-0.1501, 0.1398, 1.963), (-0.1555, 0.1269, 1.963), (-0.1339, 0.129, 1.963), (-0.1438, 0.1191, 1.963), (-0.123, 0.1127, 1.963), (-0.136, 0.1074, 1.963), (-0.1192, 0.0936, 1.963), (-0.1332, 0.0936, 1.963), (-0.123, 0.07447, 1.963), (-0.136, 0.07981, 1.963), (-0.1339, 0.05825, 1.963), (-0.1438, 0.06813, 1.963), (-0.1501, 0.04741, 1.963), (-0.1555, 0.06032, 1.963), (-0.1692, 0.0436, 1.963), (-0.1692, 0.05757, 1.963), (-0.1884, 0.04741, 1.963), (-0.183, 0.06032, 1.963), (-0.2046, 0.05825, 1.963), (-0.1947, 0.06813, 1.963), (-0.2154, 0.07447, 1.963), (-0.2025, 0.07981, 1.963), (-0.2192, 0.0936, 1.963), (-0.2053, 0.0936, 1.963), (-0.2154, 0.1127, 1.963), (-0.2025, 0.1074, 1.963), (-0.2046, 0.129, 1.963), (-0.1947, 0.1191, 1.963), (-0.1884, 0.1398, 1.963), (-0.183, 0.1269, 1.963), (-0.1692, 0.1296, 1.948), (-0.1555, 0.1269, 1.948), (-0.1438, 0.1191, 1.948), (-0.136, 0.1074, 1.948), (-0.1332, 0.0936, 1.948), (-0.136, 0.07981, 1.948), (-0.1438, 0.06813, 1.948), (-0.1555, 0.06032, 1.948), (-0.1692, 0.05757, 1.948), (-0.183, 0.06032, 1.948), (-0.1947, 0.06813, 1.948), (-0.2025, 0.07981, 1.948), (-0.2053, 0.0936, 1.948), (-0.2025, 0.1074, 1.948), (-0.1947, 0.1191, 1.948), (-0.183, 0.1269, 1.948), (-0.1692, -0.04687, -1.488), (-0.1692, -0.06085, -1.488), (-0.1501, -0.05068, -1.488), (-0.1555, -0.06359, -1.488), (-0.1339, -0.06152, -1.488), (-0.1438, -0.0714, -1.488), (-0.123, -0.07774, -1.488), (-0.136, -0.08309, -1.488), (-0.1192, -0.09687, -1.488), (-0.1332, -0.09687, -1.488), (-0.123, -0.116, -1.488), (-0.136, -0.1107, -1.488), (-0.1339, -0.1322, -1.488), (-0.1438, -0.1224, -1.488), (-0.1501, -0.1431, -1.488), (-0.1555, -0.1302, -1.488), (-0.1692, -0.1469, -1.488), (-0.1692, -0.1329, -1.488), (-0.1884, -0.1431, -1.488), (-0.183, -0.1302, -1.488), (-0.2046, -0.1322, -1.488), (-0.1947, -0.1224, -1.488), (-0.2154, -0.116, -1.488), (-0.2025, -0.1107, -1.488), (-0.2192, -0.09687, -1.488), (-0.2053, -0.09687, -1.488), (-0.2154, -0.07774, -1.488), (-0.2025, -0.08309, -1.488), (-0.2046, -0.06152, -1.488), (-0.1947, -0.0714, -1.488), (-0.1884, -0.05068, -1.488), (-0.183, -0.06359, -1.488), (-0.1692, -0.06085, -1.473), (-0.1555, -0.06359, -1.473), (-0.1438, -0.0714, -1.473), (-0.136, -0.08309, -1.473), (-0.1332, -0.09687, -1.473), (-0.136, -0.1107, -1.473), (-0.1438, -0.1224, -1.473), (-0.1555, -0.1302, -1.473), (-0.1692, -0.1329, -1.473), (-0.183, -0.1302, -1.473), (-0.1947, -0.1224, -1.473), (-0.2025, -0.1107, -1.473), (-0.2053, -0.09687, -1.473), (-0.2025, -0.08309, -1.473), (-0.1947, -0.0714, -1.473), (-0.183, -0.06359, -1.473), (-0.2046, -0.06152, 0.4746), (-0.2154, -0.07774, 0.4746), (-0.2192, -0.09688, 0.4746), (-0.2154, -0.116, 0.4746), (-0.2046, -0.1322, 0.4746), (-0.1884, -0.1431, 0.4746), (-0.1692, -0.1469, 0.4746), (-0.1501, -0.1431, 0.4746), (-0.1339, -0.1322, 0.4746), (-0.123, -0.116, 0.4746), (-0.1192, -0.09688, 0.4746), (-0.123, -0.07774, 0.4746), (-0.1339, -0.06152, 0.4746), (-0.1884, -0.05068, 0.4746), (-0.1501, -0.05068, 0.4746), (-0.1692, -0.04688, 0.4746), (-0.3738, -0.1621, 0.4746), (-0.3847, -0.1783, 0.4746), (-0.3885, -0.1974, 0.4746), (-0.3847, -0.2166, 0.4746), (-0.3738, -0.2328, 0.4746), (-0.3576, -0.2436, 0.4746), (-0.3385, -0.2474, 0.4746), (-0.3193, -0.2436, 0.4746), (-0.3031, -0.2328, 0.4746), (-0.2923, -0.2166, 0.4746), (-0.2885, -0.1974, 0.4746), (-0.2923, -0.1783, 0.4746), (-0.3031, -0.1621, 0.4746), (-0.3576, -0.1512, 0.4746), (-0.3193, -0.1512, 0.4746), (-0.3385, -0.1474, 0.4746), (-0.3385, -0.1474, -1.488), (-0.3385, -0.1614, -1.488), (-0.3193, -0.1512, -1.488), (-0.3247, -0.1642, -1.488), (-0.3031, -0.1621, -1.488), (-0.313, -0.172, -1.488), (-0.2923, -0.1783, -1.488), (-0.3052, -0.1837, -1.488), (-0.2885, -0.1974, -1.488), (-0.3024, -0.1974, -1.488), (-0.2923, -0.2166, -1.488), (-0.3052, -0.2112, -1.488), (-0.3031, -0.2328, -1.488), (-0.313, -0.2229, -1.488), (-0.3193, -0.2436, -1.488), (-0.3247, -0.2307, -1.488), (-0.3385, -0.2474, -1.488), (-0.3385, -0.2335, -1.488), (-0.3576, -0.2436, -1.488), (-0.3523, -0.2307, -1.488), (-0.3738, -0.2328, -1.488), (-0.364, -0.2229, -1.488), (-0.3847, -0.2166, -1.488), (-0.3718, -0.2112, -1.488), (-0.3885, -0.1974, -1.488), (-0.3745, -0.1974, -1.488), (-0.3847, -0.1783, -1.488), (-0.3718, -0.1837, -1.488), (-0.3738, -0.1621, -1.488), (-0.364, -0.172, -1.488), (-0.3576, -0.1512, -1.488), (-0.3523, -0.1642, -1.488), (-0.3385, -0.1614, -1.473), (-0.3247, -0.1642, -1.473), (-0.313, -0.172, -1.473), (-0.3052, -0.1837, -1.473), (-0.3024, -0.1974, -1.473), (-0.3052, -0.2112, -1.473), (-0.313, -0.2229, -1.473), (-0.3247, -0.2307, -1.473), (-0.3385, -0.2335, -1.473), (-0.3523, -0.2307, -1.473), (-0.364, -0.2229, -1.473), (-0.3718, -0.2112, -1.473), (-0.3745, -0.1974, -1.473), (-0.3718, -0.1837, -1.473), (-0.364, -0.172, -1.473), (-0.3523, -0.1642, -1.473), (-0.3738, 0.03536, 0.4746), (-0.3847, 0.01913, 0.4746), (-0.3885, 3.576e-07, 0.4746), (-0.3847, -0.01913, 0.4746), (-0.3738, -0.03536, 0.4746), (-0.3576, -0.04619, 0.4746), (-0.3385, -0.05, 0.4746), (-0.3193, -0.04619, 0.4746), (-0.3031, -0.03535, 0.4746), (-0.2923, -0.01913, 0.4746), (-0.2885, 3.547e-07, 0.4746), (-0.2923, 0.01913, 0.4746), (-0.3031, 0.03536, 0.4746), (-0.3576, 0.04619, 0.4746), (-0.3193, 0.04619, 0.4746), (-0.3385, 0.05, 0.4746), (-0.3385, 0.05, -1.488), (-0.3385, 0.03603, -1.488), (-0.3193, 0.04619, -1.488), (-0.3247, 0.03329, -1.488), (-0.3031, 0.03536, -1.488), (-0.313, 0.02548, -1.488), (-0.2923, 0.01914, -1.488), (-0.3052, 0.01379, -1.488), (-0.2885, 9.045e-07, -1.488), (-0.3024, 9.041e-07, -1.488), (-0.2923, -0.01913, -1.488), (-0.3052, -0.01379, -1.488), (-0.3031, -0.03535, -1.488), (-0.313, -0.02547, -1.488), (-0.3193, -0.04619, -1.488), (-0.3247, -0.03328, -1.488), (-0.3385, -0.05, -1.488), (-0.3385, -0.03603, -1.488), (-0.3576, -0.04619, -1.488), (-0.3523, -0.03328, -1.488), (-0.3738, -0.03535, -1.488), (-0.364, -0.02547, -1.488), (-0.3847, -0.01913, -1.488), (-0.3718, -0.01379, -1.488), (-0.3885, 9.073e-07, -1.488), (-0.3745, 9.048e-07, -1.488), (-0.3847, 0.01914, -1.488), (-0.3718, 0.01379, -1.488), (-0.3738, 0.03536, -1.488), (-0.364, 0.02548, -1.488), (-0.3576, 0.04619, -1.488), (-0.3523, 0.03329, -1.488), (-0.3385, 0.03603, -1.473), (-0.3247, 0.03329, -1.473), (-0.313, 0.02548, -1.473), (-0.3052, 0.01379, -1.473), (-0.3024, 9.041e-07, -1.473), (-0.3052, -0.01379, -1.473), (-0.313, -0.02547, -1.473), (-0.3247, -0.03328, -1.473), (-0.3385, -0.03603, -1.473), (-0.3523, -0.03328, -1.473), (-0.364, -0.02547, -1.473), (-0.3718, -0.01379, -1.473), (-0.3745, 9.048e-07, -1.473), (-0.3718, 0.01379, -1.473), (-0.364, 0.02548, -1.473), (-0.3523, 0.03329, -1.473), (-0.03536, 0.03536, 0.4746), (-0.04619, 0.01913, 0.4746), (-0.05, 3.65e-07, 0.4746), (-0.04619, -0.01913, 0.4746), (-0.03536, -0.03535, 0.4746), (-0.01913, -0.04619, 0.4746), (7.55e-09, -0.05, 0.4746), (0.01913, -0.04619, 0.4746), (0.03536, -0.03535, 0.4746), (0.04619, -0.01913, 0.4746), (0.05, 3.622e-07, 0.4746), (0.04619, 0.01913, 0.4746), (0.03536, 0.03536, 0.4746), (-0.01913, 0.04619, 0.4746), (0.01913, 0.04619, 0.4746), (3.104e-21, 0.05, 0.4746), (0.0, 0.05, -1.488), (-4.424e-09, 0.03603, -1.488), (0.01913, 0.04619, -1.488), (0.01379, 0.03329, -1.488), (0.03536, 0.03536, -1.488), (0.02548, 0.02548, -1.488), (0.04619, 0.01914, -1.488), (0.03329, 0.01379, -1.488), (0.05, 9.12e-07, -1.488), (0.03603, 9.116e-07, -1.488), (0.04619, -0.01913, -1.488), (0.03329, -0.01379, -1.488), (0.03536, -0.03535, -1.488), (0.02548, -0.02547, -1.488), (0.01913, -0.04619, -1.488), (0.01379, -0.03328, -1.488), (7.55e-09, -0.05, -1.488), (4.424e-09, -0.03603, -1.488), (-0.01913, -0.04619, -1.488), (-0.01379, -0.03328, -1.488), (-0.03536, -0.03535, -1.488), (-0.02548, -0.02547, -1.488), (-0.04619, -0.01913, -1.488), (-0.03329, -0.01379, -1.488), (-0.05, 9.147e-07, -1.488), (-0.03603, 9.123e-07, -1.488), (-0.04619, 0.01914, -1.488), (-0.03329, 0.01379, -1.488), (-0.03536, 0.03536, -1.488), (-0.02548, 0.02548, -1.488), (-0.01913, 0.04619, -1.488), (-0.01379, 0.03329, -1.488), (-4.424e-09, 0.03603, -1.473), (0.01379, 0.03329, -1.473), (0.02548, 0.02548, -1.473), (0.03329, 0.01379, -1.473), (0.03603, 9.116e-07, -1.473), (0.03329, -0.01379, -1.473), (0.02548, -0.02547, -1.473), (0.01379, -0.03328, -1.473), (4.424e-09, -0.03603, -1.473), (-0.01379, -0.03328, -1.473), (-0.02548, -0.02547, -1.473), (-0.03329, -0.01379, -1.473), (-0.03603, 9.123e-07, -1.473), (-0.03329, 0.01379, -1.473), (-0.02548, 0.02548, -1.473), (-0.01379, 0.03329, -1.473), (-0.03536, -0.1639, 0.4746), (-0.04619, -0.1801, 0.4746), (-0.05, -0.1992, 0.4746), (-0.04619, -0.2183, 0.4746), (-0.03536, -0.2346, 0.4746), (-0.01913, -0.2454, 0.4746), (7.55e-09, -0.2492, 0.4746), (0.01913, -0.2454, 0.4746), (0.03536, -0.2346, 0.4746), (0.04619, -0.2183, 0.4746), (0.05, -0.1992, 0.4746), (0.04619, -0.1801, 0.4746), (0.03536, -0.1639, 0.4746), (-0.01913, -0.153, 0.4746), (0.01913, -0.153, 0.4746), (3.104e-21, -0.1492, 0.4746), (-1.009e-20, -0.1492, -1.488), (-4.424e-09, -0.1632, -1.488), (0.01913, -0.153, -1.488), (0.01379, -0.1659, -1.488), (0.03536, -0.1639, -1.488), (0.02548, -0.1737, -1.488), (0.04619, -0.1801, -1.488), (0.03329, -0.1854, -1.488), (0.05, -0.1992, -1.488), (0.03603, -0.1992, -1.488), (0.04619, -0.2183, -1.488), (0.03329, -0.213, -1.488), (0.03536, -0.2346, -1.488), (0.02548, -0.2247, -1.488), (0.01913, -0.2454, -1.488), (0.01379, -0.2325, -1.488), (7.55e-09, -0.2492, -1.488), (4.424e-09, -0.2352, -1.488), (-0.01913, -0.2454, -1.488), (-0.01379, -0.2325, -1.488), (-0.03536, -0.2346, -1.488), (-0.02548, -0.2247, -1.488), (-0.04619, -0.2183, -1.488), (-0.03329, -0.213, -1.488), (-0.05, -0.1992, -1.488), (-0.03603, -0.1992, -1.488), (-0.04619, -0.1801, -1.488), (-0.03329, -0.1854, -1.488), (-0.03536, -0.1639, -1.488), (-0.02548, -0.1737, -1.488), (-0.01913, -0.153, -1.488), (-0.01379, -0.1659, -1.488), (-4.424e-09, -0.1632, -1.473), (0.01379, -0.1659, -1.473), (0.02548, -0.1737, -1.473), (0.03329, -0.1854, -1.473), (0.03603, -0.1992, -1.473), (0.03329, -0.213, -1.473), (0.02548, -0.2247, -1.473), (0.01379, -0.2325, -1.473), (4.424e-09, -0.2352, -1.473), (-0.01379, -0.2325, -1.473), (-0.02548, -0.2247, -1.473), (-0.03329, -0.213, -1.473), (-0.03603, -0.1992, -1.473), (-0.03329, -0.1854, -1.473), (-0.02548, -0.1737, -1.473), (-0.01379, -0.1659, -1.473), (-0.2046, -0.252, 0.4746), (-0.2154, -0.2682, 0.4746), (-0.2192, -0.2874, 0.4746), (-0.2154, -0.3065, 0.4746), (-0.2046, -0.3227, 0.4746), (-0.1884, -0.3335, 0.4746), (-0.1692, -0.3374, 0.4746), (-0.1501, -0.3335, 0.4746), (-0.1339, -0.3227, 0.4746), (-0.123, -0.3065, 0.4746), (-0.1192, -0.2874, 0.4746), (-0.123, -0.2682, 0.4746), (-0.1339, -0.252, 0.4746), (-0.1884, -0.2412, 0.4746), (-0.1501, -0.2412, 0.4746), (-0.1692, -0.2374, 0.4746), (-0.1692, -0.2374, -1.488), (-0.1692, -0.2513, -1.488), (-0.1501, -0.2412, -1.488), (-0.1555, -0.2541, -1.488), (-0.1339, -0.252, -1.488), (-0.1438, -0.2619, -1.488), (-0.123, -0.2682, -1.488), (-0.136, -0.2736, -1.488), (-0.1192, -0.2874, -1.488), (-0.1332, -0.2874, -1.488), (-0.123, -0.3065, -1.488), (-0.136, -0.3011, -1.488), (-0.1339, -0.3227, -1.488), (-0.1438, -0.3128, -1.488), (-0.1501, -0.3335, -1.488), (-0.1555, -0.3206, -1.488), (-0.1692, -0.3374, -1.488), (-0.1692, -0.3234, -1.488), (-0.1884, -0.3335, -1.488), (-0.183, -0.3206, -1.488), (-0.2046, -0.3227, -1.488), (-0.1947, -0.3128, -1.488), (-0.2154, -0.3065, -1.488), (-0.2025, -0.3011, -1.488), (-0.2192, -0.2874, -1.488), (-0.2053, -0.2874, -1.488), (-0.2154, -0.2682, -1.488), (-0.2025, -0.2736, -1.488), (-0.2046, -0.252, -1.488), (-0.1947, -0.2619, -1.488), (-0.1884, -0.2412, -1.488), (-0.183, -0.2541, -1.488), (-0.1692, -0.2513, -1.473), (-0.1555, -0.2541, -1.473), (-0.1438, -0.2619, -1.473), (-0.136, -0.2736, -1.473), (-0.1332, -0.2874, -1.473), (-0.136, -0.3011, -1.473), (-0.1438, -0.3128, -1.473), (-0.1555, -0.3206, -1.473), (-0.1692, -0.3234, -1.473), (-0.183, -0.3206, -1.473), (-0.1947, -0.3128, -1.473), (-0.2025, -0.3011, -1.473), (-0.2053, -0.2874, -1.473), (-0.2025, -0.2736, -1.473), (-0.1947, -0.2619, -1.473), (-0.183, -0.2541, -1.473), (-0.1692, 0.1436, -1.488), (-0.1692, 0.1296, -1.488), (-0.1501, 0.1398, -1.488), (-0.1555, 0.1269, -1.488), (-0.1339, 0.129, -1.488), (-0.1438, 0.1191, -1.488), (-0.123, 0.1127, -1.488), (-0.136, 0.1074, -1.488), (-0.1192, 0.0936, -1.488), (-0.1332, 0.0936, -1.488), (-0.123, 0.07447, -1.488), (-0.136, 0.07981, -1.488), (-0.1339, 0.05825, -1.488), (-0.1438, 0.06813, -1.488), (-0.1501, 0.04741, -1.488), (-0.1555, 0.06032, -1.488), (-0.1692, 0.0436, -1.488), (-0.1692, 0.05757, -1.488), (-0.1884, 0.04741, -1.488), (-0.183, 0.06032, -1.488), (-0.2046, 0.05825, -1.488), (-0.1947, 0.06813, -1.488), (-0.2154, 0.07447, -1.488), (-0.2025, 0.07981, -1.488), (-0.2192, 0.0936, -1.488), (-0.2053, 0.0936, -1.488), (-0.2154, 0.1127, -1.488), (-0.2025, 0.1074, -1.488), (-0.2046, 0.129, -1.488), (-0.1947, 0.1191, -1.488), (-0.1884, 0.1398, -1.488), (-0.183, 0.1269, -1.488), (-0.1692, 0.1296, -1.473), (-0.1555, 0.1269, -1.473), (-0.1438, 0.1191, -1.473), (-0.136, 0.1074, -1.473), (-0.1332, 0.0936, -1.473), (-0.136, 0.07981, -1.473), (-0.1438, 0.06813, -1.473), (-0.1555, 0.06032, -1.473), (-0.1692, 0.05757, -1.473), (-0.183, 0.06032, -1.473), (-0.1947, 0.06813, -1.473), (-0.2025, 0.07981, -1.473), (-0.2053, 0.0936, -1.473), (-0.2025, 0.1074, -1.473), (-0.1947, 0.1191, -1.473), (-0.183, 0.1269, -1.473), (-0.2046, 0.129, 0.4746), (-0.2154, 0.1127, 0.4746), (-0.2192, 0.0936, 0.4746), (-0.2154, 0.07447, 0.4746), (-0.2046, 0.05825, 0.4746), (-0.1884, 0.04741, 0.4746), (-0.1692, 0.0436, 0.4746), (-0.1501, 0.04741, 0.4746), (-0.1339, 0.05825, 0.4746), (-0.123, 0.07447, 0.4746), (-0.1192, 0.0936, 0.4746), (-0.123, 0.1127, 0.4746), (-0.1339, 0.129, 0.4746), (-0.1884, 0.1398, 0.4746), (-0.1501, 0.1398, 0.4746), (-0.1692, 0.1436, 0.4746)], [], [(397, 30, 0, 399), (396, 4, 6, 395), (395, 6, 8, 394), (394, 8, 10, 393), (393, 10, 12, 392), (392, 12, 14, 391), (391, 14, 16, 390), (390, 16, 18, 389), (389, 18, 20, 388), (388, 20, 22, 387), (387, 22, 24, 386), (386, 24, 26, 385), (385, 26, 28, 384), (384, 28, 30, 397), (398, 2, 4, 396), (21, 19, 41, 42), (399, 0, 2, 398), (2, 0, 1, 3), (4, 2, 3, 5), (6, 4, 5, 7), (8, 6, 7, 9), (10, 8, 9, 11), (12, 10, 11, 13), (14, 12, 13, 15), (16, 14, 15, 17), (18, 16, 17, 19), (20, 18, 19, 21), (22, 20, 21, 23), (24, 22, 23, 25), (26, 24, 25, 27), (28, 26, 27, 29), (30, 28, 29, 31), (0, 30, 31, 1), (5, 3, 33, 34), (27, 25, 44, 45), (11, 9, 36, 37), (17, 15, 39, 40), (23, 21, 42, 43), (7, 5, 34, 35), (29, 27, 45, 46), (13, 11, 37, 38), (19, 17, 40, 41), (3, 1, 32, 33), (25, 23, 43, 44), (1, 31, 47, 32), (9, 7, 35, 36), (31, 29, 46, 47), (15, 13, 38, 39), (413, 78, 48, 415), (412, 52, 54, 411), (411, 54, 56, 410), (410, 56, 58, 409), (409, 58, 60, 408), (408, 60, 62, 407), (407, 62, 64, 406), (406, 64, 66, 405), (405, 66, 68, 404), (404, 68, 70, 403), (403, 70, 72, 402), (402, 72, 74, 401), (401, 74, 76, 400), (400, 76, 78, 413), (414, 50, 52, 412), (69, 67, 89, 90), (415, 48, 50, 414), (50, 48, 49, 51), (52, 50, 51, 53), (54, 52, 53, 55), (56, 54, 55, 57), (58, 56, 57, 59), (60, 58, 59, 61), (62, 60, 61, 63), (64, 62, 63, 65), (66, 64, 65, 67), (68, 66, 67, 69), (70, 68, 69, 71), (72, 70, 71, 73), (74, 72, 73, 75), (76, 74, 75, 77), (78, 76, 77, 79), (48, 78, 79, 49), (53, 51, 81, 82), (75, 73, 92, 93), (59, 57, 84, 85), (65, 63, 87, 88), (71, 69, 90, 91), (55, 53, 82, 83), (77, 75, 93, 94), (61, 59, 85, 86), (67, 65, 88, 89), (51, 49, 80, 81), (73, 71, 91, 92), (49, 79, 95, 80), (57, 55, 83, 84), (79, 77, 94, 95), (63, 61, 86, 87), (477, 126, 96, 479), (476, 100, 102, 475), (475, 102, 104, 474), (474, 104, 106, 473), (473, 106, 108, 472), (472, 108, 110, 471), (471, 110, 112, 470), (470, 112, 114, 469), (469, 114, 116, 468), (468, 116, 118, 467), (467, 118, 120, 466), (466, 120, 122, 465), (465, 122, 124, 464), (464, 124, 126, 477), (478, 98, 100, 476), (117, 115, 137, 138), (479, 96, 98, 478), (98, 96, 97, 99), (100, 98, 99, 101), (102, 100, 101, 103), (104, 102, 103, 105), (106, 104, 105, 107), (108, 106, 107, 109), (110, 108, 109, 111), (112, 110, 111, 113), (114, 112, 113, 115), (116, 114, 115, 117), (118, 116, 117, 119), (120, 118, 119, 121), (122, 120, 121, 123), (124, 122, 123, 125), (126, 124, 125, 127), (96, 126, 127, 97), (101, 99, 129, 130), (123, 121, 140, 141), (107, 105, 132, 133), (113, 111, 135, 136), (119, 117, 138, 139), (103, 101, 130, 131), (125, 123, 141, 142), (109, 107, 133, 134), (115, 113, 136, 137), (99, 97, 128, 129), (121, 119, 139, 140), (97, 127, 143, 128), (105, 103, 131, 132), (127, 125, 142, 143), (111, 109, 134, 135), (541, 174, 144, 543), (540, 148, 150, 539), (539, 150, 152, 538), (538, 152, 154, 537), (537, 154, 156, 536), (536, 156, 158, 535), (535, 158, 160, 534), (534, 160, 162, 533), (533, 162, 164, 532), (532, 164, 166, 531), (531, 166, 168, 530), (530, 168, 170, 529), (529, 170, 172, 528), (528, 172, 174, 541), (542, 146, 148, 540), (165, 163, 185, 186), (543, 144, 146, 542), (146, 144, 145, 147), (148, 146, 147, 149), (150, 148, 149, 151), (152, 150, 151, 153), (154, 152, 153, 155), (156, 154, 155, 157), (158, 156, 157, 159), (160, 158, 159, 161), (162, 160, 161, 163), (164, 162, 163, 165), (166, 164, 165, 167), (168, 166, 167, 169), (170, 168, 169, 171), (172, 170, 171, 173), (174, 172, 173, 175), (144, 174, 175, 145), (149, 147, 177, 178), (171, 169, 188, 189), (155, 153, 180, 181), (161, 159, 183, 184), (167, 165, 186, 187), (151, 149, 178, 179), (173, 171, 189, 190), (157, 155, 181, 182), (163, 161, 184, 185), (147, 145, 176, 177), (169, 167, 187, 188), (145, 175, 191, 176), (153, 151, 179, 180), (175, 173, 190, 191), (159, 157, 182, 183), (605, 222, 192, 607), (604, 196, 198, 603), (603, 198, 200, 602), (602, 200, 202, 601), (601, 202, 204, 600), (600, 204, 206, 599), (599, 206, 208, 598), (598, 208, 210, 597), (597, 210, 212, 596), (596, 212, 214, 595), (595, 214, 216, 594), (594, 216, 218, 593), (593, 218, 220, 592), (592, 220, 222, 605), (606, 194, 196, 604), (213, 211, 233, 234), (607, 192, 194, 606), (194, 192, 193, 195), (196, 194, 195, 197), (198, 196, 197, 199), (200, 198, 199, 201), (202, 200, 201, 203), (204, 202, 203, 205), (206, 204, 205, 207), (208, 206, 207, 209), (210, 208, 209, 211), (212, 210, 211, 213), (214, 212, 213, 215), (216, 214, 215, 217), (218, 216, 217, 219), (220, 218, 219, 221), (222, 220, 221, 223), (192, 222, 223, 193), (197, 195, 225, 226), (219, 217, 236, 237), (203, 201, 228, 229), (209, 207, 231, 232), (215, 213, 234, 235), (199, 197, 226, 227), (221, 219, 237, 238), (205, 203, 229, 230), (211, 209, 232, 233), (195, 193, 224, 225), (217, 215, 235, 236), (193, 223, 239, 224), (201, 199, 227, 228), (223, 221, 238, 239), (207, 205, 230, 231), (669, 270, 240, 671), (668, 244, 246, 667), (667, 246, 248, 666), (666, 248, 250, 665), (665, 250, 252, 664), (664, 252, 254, 663), (663, 254, 256, 662), (662, 256, 258, 661), (661, 258, 260, 660), (660, 260, 262, 659), (659, 262, 264, 658), (658, 264, 266, 657), (657, 266, 268, 656), (656, 268, 270, 669), (670, 242, 244, 668), (261, 259, 281, 282), (671, 240, 242, 670), (242, 240, 241, 243), (244, 242, 243, 245), (246, 244, 245, 247), (248, 246, 247, 249), (250, 248, 249, 251), (252, 250, 251, 253), (254, 252, 253, 255), (256, 254, 255, 257), (258, 256, 257, 259), (260, 258, 259, 261), (262, 260, 261, 263), (264, 262, 263, 265), (266, 264, 265, 267), (268, 266, 267, 269), (270, 268, 269, 271), (240, 270, 271, 241), (245, 243, 273, 274), (267, 265, 284, 285), (251, 249, 276, 277), (257, 255, 279, 280), (263, 261, 282, 283), (247, 245, 274, 275), (269, 267, 285, 286), (253, 251, 277, 278), (259, 257, 280, 281), (243, 241, 272, 273), (265, 263, 283, 284), (241, 271, 287, 272), (249, 247, 275, 276), (271, 269, 286, 287), (255, 253, 278, 279), (781, 318, 288, 783), (780, 292, 294, 779), (779, 294, 296, 778), (778, 296, 298, 777), (777, 298, 300, 776), (776, 300, 302, 775), (775, 302, 304, 774), (774, 304, 306, 773), (773, 306, 308, 772), (772, 308, 310, 771), (771, 310, 312, 770), (770, 312, 314, 769), (769, 314, 316, 768), (768, 316, 318, 781), (782, 290, 292, 780), (309, 307, 329, 330), (783, 288, 290, 782), (290, 288, 289, 291), (292, 290, 291, 293), (294, 292, 293, 295), (296, 294, 295, 297), (298, 296, 297, 299), (300, 298, 299, 301), (302, 300, 301, 303), (304, 302, 303, 305), (306, 304, 305, 307), (308, 306, 307, 309), (310, 308, 309, 311), (312, 310, 311, 313), (314, 312, 313, 315), (316, 314, 315, 317), (318, 316, 317, 319), (288, 318, 319, 289), (293, 291, 321, 322), (315, 313, 332, 333), (299, 297, 324, 325), (305, 303, 327, 328), (311, 309, 330, 331), (295, 293, 322, 323), (317, 315, 333, 334), (301, 299, 325, 326), (307, 305, 328, 329), (291, 289, 320, 321), (313, 311, 331, 332), (289, 319, 335, 320), (297, 295, 323, 324), (319, 317, 334, 335), (303, 301, 326, 327), (397, 399, 336, 366), (396, 395, 342, 340), (395, 394, 344, 342), (394, 393, 346, 344), (393, 392, 348, 346), (392, 391, 350, 348), (391, 390, 352, 350), (390, 389, 354, 352), (389, 388, 356, 354), (388, 387, 358, 356), (387, 386, 360, 358), (386, 385, 362, 360), (385, 384, 364, 362), (384, 397, 366, 364), (398, 396, 340, 338), (357, 378, 377, 355), (399, 398, 338, 336), (338, 339, 337, 336), (340, 341, 339, 338), (342, 343, 341, 340), (344, 345, 343, 342), (346, 347, 345, 344), (348, 349, 347, 346), (350, 351, 349, 348), (352, 353, 351, 350), (354, 355, 353, 352), (356, 357, 355, 354), (358, 359, 357, 356), (360, 361, 359, 358), (362, 363, 361, 360), (364, 365, 363, 362), (366, 367, 365, 364), (336, 337, 367, 366), (341, 370, 369, 339), (363, 381, 380, 361), (347, 373, 372, 345), (353, 376, 375, 351), (359, 379, 378, 357), (343, 371, 370, 341), (365, 382, 381, 363), (349, 374, 373, 347), (355, 377, 376, 353), (339, 369, 368, 337), (361, 380, 379, 359), (337, 368, 383, 367), (345, 372, 371, 343), (367, 383, 382, 365), (351, 375, 374, 349), (413, 415, 416, 446), (412, 411, 422, 420), (411, 410, 424, 422), (410, 409, 426, 424), (409, 408, 428, 426), (408, 407, 430, 428), (407, 406, 432, 430), (406, 405, 434, 432), (405, 404, 436, 434), (404, 403, 438, 436), (403, 402, 440, 438), (402, 401, 442, 440), (401, 400, 444, 442), (400, 413, 446, 444), (414, 412, 420, 418), (437, 458, 457, 435), (415, 414, 418, 416), (418, 419, 417, 416), (420, 421, 419, 418), (422, 423, 421, 420), (424, 425, 423, 422), (426, 427, 425, 424), (428, 429, 427, 426), (430, 431, 429, 428), (432, 433, 431, 430), (434, 435, 433, 432), (436, 437, 435, 434), (438, 439, 437, 436), (440, 441, 439, 438), (442, 443, 441, 440), (444, 445, 443, 442), (446, 447, 445, 444), (416, 417, 447, 446), (421, 450, 449, 419), (443, 461, 460, 441), (427, 453, 452, 425), (433, 456, 455, 431), (439, 459, 458, 437), (423, 451, 450, 421), (445, 462, 461, 443), (429, 454, 453, 427), (435, 457, 456, 433), (419, 449, 448, 417), (441, 460, 459, 439), (417, 448, 463, 447), (425, 452, 451, 423), (447, 463, 462, 445), (431, 455, 454, 429), (477, 479, 480, 510), (476, 475, 486, 484), (475, 474, 488, 486), (474, 473, 490, 488), (473, 472, 492, 490), (472, 471, 494, 492), (471, 470, 496, 494), (470, 469, 498, 496), (469, 468, 500, 498), (468, 467, 502, 500), (467, 466, 504, 502), (466, 465, 506, 504), (465, 464, 508, 506), (464, 477, 510, 508), (478, 476, 484, 482), (501, 522, 521, 499), (479, 478, 482, 480), (482, 483, 481, 480), (484, 485, 483, 482), (486, 487, 485, 484), (488, 489, 487, 486), (490, 491, 489, 488), (492, 493, 491, 490), (494, 495, 493, 492), (496, 497, 495, 494), (498, 499, 497, 496), (500, 501, 499, 498), (502, 503, 501, 500), (504, 505, 503, 502), (506, 507, 505, 504), (508, 509, 507, 506), (510, 511, 509, 508), (480, 481, 511, 510), (485, 514, 513, 483), (507, 525, 524, 505), (491, 517, 516, 489), (497, 520, 519, 495), (503, 523, 522, 501), (487, 515, 514, 485), (509, 526, 525, 507), (493, 518, 517, 491), (499, 521, 520, 497), (483, 513, 512, 481), (505, 524, 523, 503), (481, 512, 527, 511), (489, 516, 515, 487), (511, 527, 526, 509), (495, 519, 518, 493), (541, 543, 544, 574), (540, 539, 550, 548), (539, 538, 552, 550), (538, 537, 554, 552), (537, 536, 556, 554), (536, 535, 558, 556), (535, 534, 560, 558), (534, 533, 562, 560), (533, 532, 564, 562), (532, 531, 566, 564), (531, 530, 568, 566), (530, 529, 570, 568), (529, 528, 572, 570), (528, 541, 574, 572), (542, 540, 548, 546), (565, 586, 585, 563), (543, 542, 546, 544), (546, 547, 545, 544), (548, 549, 547, 546), (550, 551, 549, 548), (552, 553, 551, 550), (554, 555, 553, 552), (556, 557, 555, 554), (558, 559, 557, 556), (560, 561, 559, 558), (562, 563, 561, 560), (564, 565, 563, 562), (566, 567, 565, 564), (568, 569, 567, 566), (570, 571, 569, 568), (572, 573, 571, 570), (574, 575, 573, 572), (544, 545, 575, 574), (549, 578, 577, 547), (571, 589, 588, 569), (555, 581, 580, 553), (561, 584, 583, 559), (567, 587, 586, 565), (551, 579, 578, 549), (573, 590, 589, 571), (557, 582, 581, 555), (563, 585, 584, 561), (547, 577, 576, 545), (569, 588, 587, 567), (545, 576, 591, 575), (553, 580, 579, 551), (575, 591, 590, 573), (559, 583, 582, 557), (605, 607, 608, 638), (604, 603, 614, 612), (603, 602, 616, 614), (602, 601, 618, 616), (601, 600, 620, 618), (600, 599, 622, 620), (599, 598, 624, 622), (598, 597, 626, 624), (597, 596, 628, 626), (596, 595, 630, 628), (595, 594, 632, 630), (594, 593, 634, 632), (593, 592, 636, 634), (592, 605, 638, 636), (606, 604, 612, 610), (629, 650, 649, 627), (607, 606, 610, 608), (610, 611, 609, 608), (612, 613, 611, 610), (614, 615, 613, 612), (616, 617, 615, 614), (618, 619, 617, 616), (620, 621, 619, 618), (622, 623, 621, 620), (624, 625, 623, 622), (626, 627, 625, 624), (628, 629, 627, 626), (630, 631, 629, 628), (632, 633, 631, 630), (634, 635, 633, 632), (636, 637, 635, 634), (638, 639, 637, 636), (608, 609, 639, 638), (613, 642, 641, 611), (635, 653, 652, 633), (619, 645, 644, 617), (625, 648, 647, 623), (631, 651, 650, 629), (615, 643, 642, 613), (637, 654, 653, 635), (621, 646, 645, 619), (627, 649, 648, 625), (611, 641, 640, 609), (633, 652, 651, 631), (609, 640, 655, 639), (617, 644, 643, 615), (639, 655, 654, 637), (623, 647, 646, 621), (669, 671, 672, 702), (668, 667, 678, 676), (667, 666, 680, 678), (666, 665, 682, 680), (665, 664, 684, 682), (664, 663, 686, 684), (663, 662, 688, 686), (662, 661, 690, 688), (661, 660, 692, 690), (660, 659, 694, 692), (659, 658, 696, 694), (658, 657, 698, 696), (657, 656, 700, 698), (656, 669, 702, 700), (670, 668, 676, 674), (693, 714, 713, 691), (671, 670, 674, 672), (674, 675, 673, 672), (676, 677, 675, 674), (678, 679, 677, 676), (680, 681, 679, 678), (682, 683, 681, 680), (684, 685, 683, 682), (686, 687, 685, 684), (688, 689, 687, 686), (690, 691, 689, 688), (692, 693, 691, 690), (694, 695, 693, 692), (696, 697, 695, 694), (698, 699, 697, 696), (700, 701, 699, 698), (702, 703, 701, 700), (672, 673, 703, 702), (677, 706, 705, 675), (699, 717, 716, 697), (683, 709, 708, 681), (689, 712, 711, 687), (695, 715, 714, 693), (679, 707, 706, 677), (701, 718, 717, 699), (685, 710, 709, 683), (691, 713, 712, 689), (675, 705, 704, 673), (697, 716, 715, 695), (673, 704, 719, 703), (681, 708, 707, 679), (703, 719, 718, 701), (687, 711, 710, 685), (781, 783, 720, 750), (780, 779, 726, 724), (779, 778, 728, 726), (778, 777, 730, 728), (777, 776, 732, 730), (776, 775, 734, 732), (775, 774, 736, 734), (774, 773, 738, 736), (773, 772, 740, 738), (772, 771, 742, 740), (771, 770, 744, 742), (770, 769, 746, 744), (769, 768, 748, 746), (768, 781, 750, 748), (782, 780, 724, 722), (741, 762, 761, 739), (783, 782, 722, 720), (722, 723, 721, 720), (724, 725, 723, 722), (726, 727, 725, 724), (728, 729, 727, 726), (730, 731, 729, 728), (732, 733, 731, 730), (734, 735, 733, 732), (736, 737, 735, 734), (738, 739, 737, 736), (740, 741, 739, 738), (742, 743, 741, 740), (744, 745, 743, 742), (746, 747, 745, 744), (748, 749, 747, 746), (750, 751, 749, 748), (720, 721, 751, 750), (725, 754, 753, 723), (747, 765, 764, 745), (731, 757, 756, 729), (737, 760, 759, 735), (743, 763, 762, 741), (727, 755, 754, 725), (749, 766, 765, 747), (733, 758, 757, 731), (739, 761, 760, 737), (723, 753, 752, 721), (745, 764, 763, 743), (721, 752, 767, 751), (729, 756, 755, 727), (751, 767, 766, 749), (735, 759, 758, 733)])
me_cylinder_005.use_remesh_preserve_volume = False
me_cylinder_005.use_remesh_preserve_attributes = False
me_cylinder_005.use_mirror_vertex_groups = False
me_cylinder_005.update()
me_cube_001 = bpy.data.meshes.new('Cube.001')
me_cube_001.from_pydata([(-0.25, -0.2293, -0.6078), (-0.25, 0.2293, -0.6078), (0.25, 0.2293, -0.6078), (0.25, -0.2293, -0.6078), (-0.25, -0.2293, 0.03037), (-0.25, 0.2293, 0.03037), (0.25, 0.2293, 0.03037), (0.25, -0.2293, 0.03037), (-0.2162, -0.2193, 0.1199), (-0.2162, 0.2193, 0.1199), (0.2162, 0.2193, 0.1199), (0.2162, -0.2193, 0.1199), (-0.1625, -0.1983, 0.3841), (-0.1625, 0.1983, 0.3841), (0.1625, 0.1983, 0.3841), (0.1625, -0.1983, 0.3841), (-0.215, -0.1985, 0.6966), (-0.215, 0.1985, 0.6966), (0.215, 0.1985, 0.6966), (0.215, -0.1985, 0.6966), (-0.2151, -0.1985, 0.9501), (-0.2151, 0.1985, 0.9501), (0.2151, 0.1985, 0.9501), (0.2151, -0.1985, 0.9501), (-0.1898, -0.1985, 1.281), (0.1898, -0.1985, 1.281), (-0.1797, 0.1985, 0.9501), (0.1797, 0.1985, 0.9501), (0.1898, 0.1985, 1.281), (-0.1898, 0.1985, 1.281), (0.1797, -0.1985, 0.9501), (-0.1797, -0.1985, 0.9501), (0.2259, -0.1985, 1.281), (0.2259, 0.1985, 1.281), (-0.2259, 0.1985, 1.281), (-0.2259, -0.1985, 1.281)], [], [(4, 5, 1, 0), (5, 6, 2, 1), (6, 7, 3, 2), (7, 4, 0, 3), (0, 1, 2, 3), (4, 7, 11, 8), (8, 11, 15, 12), (7, 6, 10, 11), (6, 5, 9, 10), (5, 4, 8, 9), (12, 15, 19, 16), (11, 10, 14, 15), (10, 9, 13, 14), (9, 8, 12, 13), (16, 19, 23, 30, 31, 20), (15, 14, 18, 19), (14, 13, 17, 18), (13, 12, 16, 17), (27, 30, 25, 28), (19, 18, 22, 23), (18, 17, 21, 26, 27, 22), (17, 16, 20, 21), (30, 23, 32, 25), (20, 31, 24, 35), (24, 29, 34, 35), (31, 26, 29, 24), (21, 20, 35, 34), (26, 21, 34, 29), (32, 33, 28, 25), (23, 22, 33, 32), (22, 27, 28, 33)])
me_cube_001.use_remesh_preserve_volume = False
me_cube_001.use_remesh_preserve_attributes = False
me_cube_001.use_mirror_vertex_groups = False
me_cube_001.update()
me_cylinder_001 = bpy.data.meshes.new('Cylinder.001')
me_cylinder_001.from_pydata([(7.075e-09, 0.9421, 1.05), (0.1838, 0.924, 1.05), (0.3605, 0.8704, 1.05), (0.5234, 0.7833, 1.05), (0.6661, 0.6661, 1.05), (0.7833, 0.5234, 1.05), (0.8704, 0.3605, 1.05), (0.924, 0.1838, 1.05), (0.9421, 1.209e-07, 1.05), (0.924, -0.1838, 1.05), (0.8704, -0.3605, 1.05), (0.7833, -0.5234, 1.05), (0.6661, -0.6661, 1.05), (0.5234, -0.7833, 1.05), (0.3605, -0.8704, 1.05), (0.1838, -0.924, 1.05), (-2.999e-07, -0.9421, 1.05), (-0.1838, -0.924, 1.05), (-0.3605, -0.8704, 1.05), (-0.5234, -0.7833, 1.05), (-0.6661, -0.6661, 1.05), (-0.7833, -0.5234, 1.05), (-0.8704, -0.3605, 1.05), (-0.924, -0.1838, 1.05), (-0.9421, 9.594e-07, 1.05), (-0.924, 0.1838, 1.05), (-0.8704, 0.3605, 1.05), (-0.7833, 0.5234, 1.05), (-0.6661, 0.6661, 1.05), (-0.5234, 0.7833, 1.05), (-0.3605, 0.8704, 1.05), (-0.1838, 0.924, 1.05), (8.695e-09, 0.9284, 1.082), (0.1811, 0.9106, 1.082), (0.3553, 0.8578, 1.082), (0.5158, 0.772, 1.082), (0.6565, 0.6565, 1.082), (0.772, 0.5158, 1.082), (0.8578, 0.3553, 1.082), (0.9106, 0.1811, 1.082), (0.9284, 1.442e-07, 1.082), (0.9106, -0.1811, 1.082), (0.8578, -0.3553, 1.082), (0.772, -0.5158, 1.082), (0.6565, -0.6565, 1.082), (0.5158, -0.772, 1.082), (0.3553, -0.8578, 1.082), (0.1811, -0.9106, 1.082), (-2.938e-07, -0.9284, 1.082), (-0.1811, -0.9106, 1.082), (-0.3553, -0.8578, 1.082), (-0.5158, -0.772, 1.082), (-0.6565, -0.6565, 1.082), (-0.772, -0.5158, 1.082), (-0.8578, -0.3553, 1.082), (-0.9106, -0.1811, 1.082), (-0.9284, 9.706e-07, 1.082), (-0.9106, 0.1811, 1.082), (-0.8578, 0.3553, 1.082), (-0.772, 0.5158, 1.082), (-0.6565, 0.6565, 1.082), (-0.5158, 0.772, 1.082), (-0.3553, 0.8578, 1.082), (-0.1811, 0.9106, 1.082), (2.004e-08, 0.8297, 1.082), (0.1619, 0.8138, 1.082), (0.3175, 0.7666, 1.082), (0.461, 0.6899, 1.082), (0.5867, 0.5867, 1.082), (0.6899, 0.461, 1.082), (0.7666, 0.3175, 1.082), (0.8138, 0.1619, 1.082), (0.8297, 1.659e-07, 1.082), (0.8138, -0.1619, 1.082), (0.7666, -0.3175, 1.082), (0.6899, -0.461, 1.082), (0.5867, -0.5867, 1.082), (0.461, -0.6899, 1.082), (0.3175, -0.7666, 1.082), (0.1619, -0.8138, 1.082), (-2.503e-07, -0.8297, 1.082), (-0.1619, -0.8138, 1.082), (-0.3175, -0.7666, 1.082), (-0.461, -0.6899, 1.082), (-0.5867, -0.5867, 1.082), (-0.6899, -0.461, 1.082), (-0.7666, -0.3175, 1.082), (-0.8138, -0.1619, 1.082), (-0.8297, 9.044e-07, 1.082), (-0.8138, 0.1619, 1.082), (-0.7666, 0.3175, 1.082), (-0.6899, 0.461, 1.082), (-0.5867, 0.5867, 1.082), (-0.461, 0.6899, 1.082), (-0.3175, 0.7666, 1.082), (-0.1619, 0.8138, 1.082), (2.077e-08, 0.836, 0.9002), (0.1631, 0.8199, 0.9002), (0.3199, 0.7723, 0.9002), (0.4644, 0.6951, 0.9002), (0.5911, 0.5911, 0.9002), (0.6951, 0.4644, 0.9002), (0.7723, 0.3199, 0.9002), (0.8199, 0.1631, 0.9002), (0.836, 4.821e-08, 0.9002), (0.8199, -0.1631, 0.9002), (0.7723, -0.3199, 0.9002), (0.6951, -0.4644, 0.9002), (0.5911, -0.5911, 0.9002), (0.4644, -0.6951, 0.9002), (0.3199, -0.7723, 0.9002), (0.1631, -0.8199, 0.9002), (-2.516e-07, -0.836, 0.9002), (-0.1631, -0.8199, 0.9002), (-0.3199, -0.7723, 0.9002), (-0.4644, -0.6951, 0.9002), (-0.5911, -0.5911, 0.9002), (-0.6951, -0.4644, 0.9002), (-0.7723, -0.3199, 0.9002), (-0.8199, -0.1631, 0.9002), (-0.836, 7.923e-07, 0.9002), (-0.8199, 0.1631, 0.9002), (-0.7723, 0.3199, 0.9002), (-0.6951, 0.4644, 0.9002), (-0.5911, 0.5911, 0.9002), (-0.4644, 0.6951, 0.9002), (-0.3199, 0.7723, 0.9002), (-0.1631, 0.8199, 0.9002), (1.877e-09, 0.9798, 0.7316), (0.1912, 0.961, 0.7316), (0.375, 0.9052, 0.7316), (0.5444, 0.8147, 0.7316), (0.6928, 0.6928, 0.7316), (0.8147, 0.5444, 0.7316), (0.9052, 0.375, 0.7316), (0.961, 0.1912, 0.7316), (0.9798, 7.217e-08, 0.7316), (0.961, -0.1912, 0.7316), (0.9052, -0.375, 0.7316), (0.8147, -0.5444, 0.7316), (0.6928, -0.6928, 0.7316), (0.5444, -0.8147, 0.7316), (0.375, -0.9052, 0.7316), (0.1912, -0.961, 0.7316), (-3.174e-07, -0.9798, 0.7316), (-0.1912, -0.961, 0.7316), (-0.375, -0.9052, 0.7316), (-0.5444, -0.8147, 0.7316), (-0.6928, -0.6928, 0.7316), (-0.8147, -0.5444, 0.7316), (-0.9052, -0.375, 0.7316), (-0.961, -0.1912, 0.7316), (-0.9798, 9.443e-07, 0.7316), (-0.961, 0.1912, 0.7316), (-0.9052, 0.375, 0.7316), (-0.8147, 0.5444, 0.7316), (-0.6928, 0.6928, 0.7316), (-0.5444, 0.8147, 0.7316), (-0.375, 0.9052, 0.7316), (-0.1912, 0.961, 0.7316), (4.213e-09, 0.966, 0.8953), (0.1884, 0.9474, 0.8953), (0.3697, 0.8924, 0.8953), (0.5367, 0.8032, 0.8953), (0.683, 0.683, 0.8953), (0.8032, 0.5367, 0.8953), (0.8924, 0.3697, 0.8953), (0.9474, 0.1884, 0.8953), (0.966, 8.632e-08, 0.8953), (0.9474, -0.1884, 0.8953), (0.8924, -0.3697, 0.8953), (0.8032, -0.5367, 0.8953), (0.683, -0.683, 0.8953), (0.5367, -0.8032, 0.8953), (0.3697, -0.8924, 0.8953), (0.1884, -0.9474, 0.8953), (-3.105e-07, -0.966, 0.8953), (-0.1884, -0.9474, 0.8953), (-0.3697, -0.8924, 0.8953), (-0.5367, -0.8032, 0.8953), (-0.683, -0.683, 0.8953), (-0.8032, -0.5367, 0.8953), (-0.8924, -0.3697, 0.8953), (-0.9474, -0.1884, 0.8953), (-0.966, 9.461e-07, 0.8953), (-0.9474, 0.1885, 0.8953), (-0.8924, 0.3697, 0.8953), (-0.8032, 0.5367, 0.8953), (-0.683, 0.683, 0.8953), (-0.5367, 0.8032, 0.8953), (-0.3697, 0.8924, 0.8953), (-0.1884, 0.9474, 0.8953), (1.294e-09, 0.9302, 0.6633), (0.2354, 0.9302, 0.6633), (0.3777, 0.9119, 0.6633), (0.5484, 0.8207, 0.6633), (0.6979, 0.6979, 0.6633), (0.8207, 0.5484, 0.6633), (0.9119, 0.3777, 0.6633), (0.9681, 0.1926, 0.6633), (0.987, 1.683e-07, 0.6633), (0.9681, -0.1926, 0.6633), (0.9119, -0.3777, 0.6633), (0.8207, -0.5484, 0.6633), (0.6979, -0.6979, 0.6633), (0.5484, -0.8207, 0.6633), (0.3777, -0.9119, 0.6633), (0.1926, -0.9681, 0.6633), (-3.203e-07, -0.987, 0.6633), (-0.1926, -0.9681, 0.6633), (-0.3777, -0.9119, 0.6633), (-0.5484, -0.8207, 0.6633), (-0.6979, -0.6979, 0.6633), (-0.8207, -0.5484, 0.6633), (-0.9119, -0.3777, 0.6633), (-0.9681, -0.1926, 0.6633), (-0.987, 1.047e-06, 0.6633), (-0.9681, 0.1926, 0.6633), (-0.9119, 0.3777, 0.6633), (-0.8207, 0.5484, 0.6633), (-0.6979, 0.6979, 0.6633), (-0.5484, 0.8207, 0.6633), (-0.3777, 0.9119, 0.6633), (-0.2354, 0.9302, 0.6633), (7.075e-09, 0.9421, -1.087), (0.1838, 0.924, -1.087), (0.3605, 0.8704, -1.087), (0.5234, 0.7833, -1.087), (0.6661, 0.6661, -1.087), (0.7833, 0.5234, -1.087), (0.8704, 0.3605, -1.087), (0.924, 0.1838, -1.087), (0.9421, 9.723e-08, -1.087), (0.924, -0.1838, -1.087), (0.8704, -0.3605, -1.087), (0.7833, -0.5234, -1.087), (0.6661, -0.6661, -1.087), (0.5234, -0.7833, -1.087), (0.3605, -0.8704, -1.087), (0.1838, -0.924, -1.087), (-2.999e-07, -0.9421, -1.087), (-0.1838, -0.924, -1.087), (-0.3605, -0.8704, -1.087), (-0.5234, -0.7833, -1.087), (-0.6661, -0.6661, -1.087), (-0.7833, -0.5234, -1.087), (-0.8704, -0.3605, -1.087), (-0.924, -0.1838, -1.087), (-0.9421, 9.358e-07, -1.087), (-0.924, 0.1838, -1.087), (-0.8704, 0.3605, -1.087), (-0.7833, 0.5234, -1.087), (-0.6661, 0.6661, -1.087), (-0.5234, 0.7833, -1.087), (-0.3605, 0.8704, -1.087), (-0.1838, 0.924, -1.087), (8.695e-09, 0.9284, -1.119), (0.1811, 0.9106, -1.119), (0.3553, 0.8578, -1.119), (0.5158, 0.772, -1.119), (0.6565, 0.6565, -1.119), (0.772, 0.5158, -1.119), (0.8578, 0.3553, -1.119), (0.9106, 0.1811, -1.119), (0.9284, 1.206e-07, -1.119), (0.9106, -0.1811, -1.119), (0.8578, -0.3553, -1.119), (0.772, -0.5158, -1.119), (0.6565, -0.6565, -1.119), (0.5158, -0.772, -1.119), (0.3553, -0.8578, -1.119), (0.1811, -0.9106, -1.119), (-2.938e-07, -0.9284, -1.119), (-0.1811, -0.9106, -1.119), (-0.3553, -0.8578, -1.119), (-0.5158, -0.772, -1.119), (-0.6565, -0.6565, -1.119), (-0.772, -0.5158, -1.119), (-0.8578, -0.3553, -1.119), (-0.9106, -0.1811, -1.119), (-0.9284, 9.47e-07, -1.119), (-0.9106, 0.1811, -1.119), (-0.8578, 0.3553, -1.119), (-0.772, 0.5158, -1.119), (-0.6565, 0.6565, -1.119), (-0.5158, 0.772, -1.119), (-0.3553, 0.8578, -1.119), (-0.1811, 0.9106, -1.119), (2.004e-08, 0.8297, -1.119), (0.1619, 0.8138, -1.119), (0.3175, 0.7666, -1.119), (0.461, 0.6899, -1.119), (0.5867, 0.5867, -1.119), (0.6899, 0.461, -1.119), (0.7666, 0.3175, -1.119), (0.8138, 0.1619, -1.119), (0.8297, 1.423e-07, -1.119), (0.8138, -0.1619, -1.119), (0.7666, -0.3175, -1.119), (0.6899, -0.461, -1.119), (0.5867, -0.5867, -1.119), (0.461, -0.6899, -1.119), (0.3175, -0.7666, -1.119), (0.1619, -0.8138, -1.119), (-2.503e-07, -0.8297, -1.119), (-0.1619, -0.8138, -1.119), (-0.3175, -0.7666, -1.119), (-0.461, -0.6899, -1.119), (-0.5867, -0.5867, -1.119), (-0.6899, -0.461, -1.119), (-0.7666, -0.3175, -1.119), (-0.8138, -0.1619, -1.119), (-0.8297, 8.808e-07, -1.119), (-0.8138, 0.1619, -1.119), (-0.7666, 0.3175, -1.119), (-0.6899, 0.461, -1.119), (-0.5867, 0.5867, -1.119), (-0.461, 0.6899, -1.119), (-0.3175, 0.7666, -1.119), (-0.1619, 0.8138, -1.119), (2.077e-08, 0.836, -1.502), (0.1631, 0.8199, -1.502), (0.3199, 0.7723, -1.502), (0.4644, 0.6951, -1.502), (0.5911, 0.5911, -1.502), (0.6951, 0.4644, -1.502), (0.7723, 0.3199, -1.502), (0.8199, 0.1631, -1.502), (0.836, -3.369e-07, -1.502), (0.8199, -0.1631, -1.502), (0.7723, -0.3199, -1.502), (0.6951, -0.4644, -1.502), (0.5911, -0.5911, -1.502), (0.4644, -0.6951, -1.502), (0.3199, -0.7723, -1.502), (0.1631, -0.8199, -1.502), (-2.516e-07, -0.836, -1.502), (-0.1631, -0.8199, -1.502), (-0.3199, -0.7723, -1.502), (-0.4644, -0.6951, -1.502), (-0.5911, -0.5911, -1.502), (-0.6951, -0.4644, -1.502), (-0.7723, -0.3199, -1.502), (-0.8199, -0.1631, -1.502), (-0.836, 4.072e-07, -1.502), (-0.8199, 0.1631, -1.502), (-0.7723, 0.3199, -1.502), (-0.6951, 0.4644, -1.502), (-0.5911, 0.5911, -1.502), (-0.4644, 0.6951, -1.502), (-0.3199, 0.7723, -1.502), (-0.1631, 0.8199, -1.502), (1.877e-09, 0.9798, -0.7316), (0.1912, 0.961, -0.7316), (0.375, 0.9052, -0.7316), (0.5444, 0.8147, -0.7316), (0.6928, 0.6928, -0.7316), (0.8147, 0.5444, -0.7316), (0.9052, 0.375, -0.7316), (0.961, 0.1912, -0.7316), (0.9798, 3.986e-08, -0.7316), (0.961, -0.1912, -0.7316), (0.9052, -0.375, -0.7316), (0.8147, -0.5444, -0.7316), (0.6928, -0.6928, -0.7316), (0.5444, -0.8147, -0.7316), (0.375, -0.9052, -0.7316), (0.1912, -0.961, -0.7316), (-3.174e-07, -0.9798, -0.7316), (-0.1912, -0.961, -0.7316), (-0.375, -0.9052, -0.7316), (-0.5444, -0.8147, -0.7316), (-0.6928, -0.6928, -0.7316), (-0.8147, -0.5444, -0.7316), (-0.9052, -0.375, -0.7316), (-0.961, -0.1912, -0.7316), (-0.9798, 9.12e-07, -0.7316), (-0.961, 0.1912, -0.7316), (-0.9052, 0.375, -0.7316), (-0.8147, 0.5444, -0.7316), (-0.6928, 0.6928, -0.7316), (-0.5444, 0.8147, -0.7316), (-0.375, 0.9052, -0.7316), (-0.1912, 0.961, -0.7316), (4.213e-09, 0.966, -0.9125), (0.1884, 0.9474, -0.9125), (0.3697, 0.8924, -0.9125), (0.5367, 0.8032, -0.9125), (0.683, 0.683, -0.9125), (0.8032, 0.5367, -0.9125), (0.8924, 0.3697, -0.9125), (0.9474, 0.1884, -0.9125), (0.966, 7.529e-08, -0.9125), (0.9474, -0.1884, -0.9125), (0.8924, -0.3697, -0.9125), (0.8032, -0.5367, -0.9125), (0.683, -0.683, -0.9125), (0.5367, -0.8032, -0.9125), (0.3697, -0.8924, -0.9125), (0.1884, -0.9474, -0.9125), (-3.105e-07, -0.966, -0.9125), (-0.1884, -0.9474, -0.9125), (-0.3697, -0.8924, -0.9125), (-0.5367, -0.8032, -0.9125), (-0.683, -0.683, -0.9125), (-0.8032, -0.5367, -0.9125), (-0.8924, -0.3697, -0.9125), (-0.9474, -0.1884, -0.9125), (-0.966, 9.351e-07, -0.9125), (-0.9474, 0.1885, -0.9125), (-0.8924, 0.3697, -0.9125), (-0.8032, 0.5367, -0.9125), (-0.683, 0.683, -0.9125), (-0.5367, 0.8032, -0.9125), (-0.3697, 0.8924, -0.9125), (-0.1884, 0.9474, -0.9125), (1.294e-09, 0.9302, -0.6633), (0.1926, 0.9302, -0.6633), (0.3777, 0.9119, -0.6633), (0.5484, 0.8207, -0.6633), (0.6979, 0.6979, -0.6633), (0.8207, 0.5484, -0.6633), (0.9119, 0.3777, -0.6633), (0.9681, 0.1926, -0.6633), (0.987, -2.577e-08, -0.6633), (0.9681, -0.1926, -0.6633), (0.9119, -0.3777, -0.6633), (0.8207, -0.5484, -0.6633), (0.6979, -0.6979, -0.6633), (0.5484, -0.8207, -0.6633), (0.3777, -0.9119, -0.6633), (0.1926, -0.9681, -0.6633), (-3.203e-07, -0.987, -0.6633), (-0.1926, -0.9681, -0.6633), (-0.3777, -0.9119, -0.6633), (-0.5484, -0.8207, -0.6633), (-0.6979, -0.6979, -0.6633), (-0.8207, -0.5484, -0.6633), (-0.9119, -0.3777, -0.6633), (-0.9681, -0.1926, -0.6633), (-0.987, 8.528e-07, -0.6633), (-0.9681, 0.1926, -0.6633), (-0.9119, 0.3777, -0.6633), (-0.8207, 0.5484, -0.6633), (-0.6979, 0.6979, -0.6633), (-0.5484, 0.8207, -0.6633), (-0.3777, 0.9119, -0.6633), (-0.1926, 0.9302, -0.6633), (5.349e-09, 0.9311, 0.7299), (0.1816, 0.9132, 0.7299), (0.3563, 0.8602, 0.7299), (0.5173, 0.7742, 0.7299), (0.6584, 0.6584, 0.7299), (0.7742, 0.5173, 0.7299), (0.8602, 0.3563, 0.7299), (0.9132, 0.1816, 0.7299), (0.9311, 8.822e-08, 0.7299), (0.9132, -0.1816, 0.7299), (0.8602, -0.3563, 0.7299), (0.7742, -0.5173, 0.7299), (0.6584, -0.6584, 0.7299), (0.5173, -0.7742, 0.7299), (0.3563, -0.8602, 0.7299), (0.1816, -0.9132, 0.7299), (-2.98e-07, -0.9311, 0.7299), (-0.1816, -0.9132, 0.7299), (-0.3563, -0.8602, 0.7299), (-0.5173, -0.7742, 0.7299), (-0.6584, -0.6584, 0.7299), (-0.7742, -0.5173, 0.7299), (-0.8602, -0.3563, 0.7299), (-0.9132, -0.1816, 0.7299), (-0.9311, 9.17e-07, 0.7299), (-0.9132, 0.1817, 0.7299), (-0.8602, 0.3563, 0.7299), (-0.7742, 0.5173, 0.7299), (-0.6584, 0.6584, 0.7299), (-0.5173, 0.7742, 0.7299), (-0.3563, 0.8602, 0.7299), (-0.1816, 0.9132, 0.7299), (4.795e-09, 0.938, 0.665), (0.183, 0.92, 0.665), (0.3589, 0.8666, 0.665), (0.5211, 0.7799, 0.665), (0.6632, 0.6632, 0.665), (0.7799, 0.5211, 0.665), (0.8666, 0.3589, 0.665), (0.92, 0.183, 0.665), (0.938, 1.796e-07, 0.665), (0.92, -0.183, 0.665), (0.8666, -0.3589, 0.665), (0.7799, -0.5211, 0.665), (0.6632, -0.6632, 0.665), (0.5211, -0.7799, 0.665), (0.3589, -0.8666, 0.665), (0.183, -0.92, 0.665), (-3.008e-07, -0.938, 0.665), (-0.183, -0.92, 0.665), (-0.3589, -0.8666, 0.665), (-0.5211, -0.7799, 0.665), (-0.6632, -0.6632, 0.665), (-0.7799, -0.5211, 0.665), (-0.8666, -0.3589, 0.665), (-0.92, -0.183, 0.665), (-0.938, 1.014e-06, 0.665), (-0.92, 0.183, 0.665), (-0.8666, 0.3589, 0.665), (-0.7799, 0.5211, 0.665), (-0.6632, 0.6632, 0.665), (-0.5211, 0.7799, 0.665), (-0.3589, 0.8666, 0.665), (-0.183, 0.92, 0.665), (6.136e-09, 0.9311, -0.7299), (0.1816, 0.9132, -0.7299), (0.3563, 0.8602, -0.7299), (0.5173, 0.7742, -0.7299), (0.6584, 0.6584, -0.7299), (0.7742, 0.5173, -0.7299), (0.8602, 0.3563, -0.7299), (0.9132, 0.1816, -0.7299), (0.9311, 5.065e-08, -0.7299), (0.9132, -0.1816, -0.7299), (0.8602, -0.3563, -0.7299), (0.7742, -0.5173, -0.7299), (0.6584, -0.6584, -0.7299), (0.5173, -0.7742, -0.7299), (0.3563, -0.8602, -0.7299), (0.1816, -0.9132, -0.7299), (-2.973e-07, -0.9311, -0.7299), (-0.1816, -0.9132, -0.7299), (-0.3563, -0.8602, -0.7299), (-0.5173, -0.7742, -0.7299), (-0.6584, -0.6584, -0.7299), (-0.7742, -0.5173, -0.7299), (-0.8602, -0.3563, -0.7299), (-0.9132, -0.1816, -0.7299), (-0.9311, 8.794e-07, -0.7299), (-0.9132, 0.1817, -0.7299), (-0.8602, 0.3563, -0.7299), (-0.7742, 0.5173, -0.7299), (-0.6584, 0.6584, -0.7299), (-0.5173, 0.7742, -0.7299), (-0.3563, 0.8602, -0.7299), (-0.1816, 0.9132, -0.7299), (5.582e-09, 0.938, -0.665), (0.183, 0.92, -0.665), (0.3589, 0.8666, -0.665), (0.5211, 0.7799, -0.665), (0.6632, 0.6632, -0.665), (0.7799, 0.5211, -0.665), (0.8666, 0.3589, -0.665), (0.92, 0.183, -0.665), (0.938, -1.171e-08, -0.665), (0.92, -0.183, -0.665), (0.8666, -0.3589, -0.665), (0.7799, -0.5211, -0.665), (0.6632, -0.6632, -0.665), (0.5211, -0.7799, -0.665), (0.3589, -0.8666, -0.665), (0.183, -0.92, -0.665), (-3e-07, -0.938, -0.665), (-0.183, -0.92, -0.665), (-0.3589, -0.8666, -0.665), (-0.5211, -0.7799, -0.665), (-0.6632, -0.6632, -0.665), (-0.7799, -0.5211, -0.665), (-0.8666, -0.3589, -0.665), (-0.92, -0.183, -0.665), (-0.938, 8.232e-07, -0.665), (-0.92, 0.183, -0.665), (-0.8666, 0.3589, -0.665), (-0.7799, 0.5211, -0.665), (-0.6632, 0.6632, -0.665), (-0.5211, 0.7799, -0.665), (-0.3589, 0.8666, -0.665), (-0.183, 0.92, -0.665), (0.3167, 1.014, 0.6633), (0.3777, 1.014, 0.6633), (0.5484, 1.014, 0.6633), (-0.5484, 1.014, 0.6633), (-0.3777, 1.014, 0.6633), (-0.3167, 1.014, 0.6633), (0.3167, 1.014, -0.6633), (0.3777, 1.014, -0.6633), (0.5484, 1.014, -0.6633), (-0.5484, 1.014, -0.6633), (-0.3777, 1.014, -0.6633), (-0.3167, 1.014, -0.6633), (0.3168, 1.48, 0.1125), (0.5173, 1.48, 0.1125), (-0.5173, 1.48, 0.1125), (-0.3168, 1.48, 0.1125), (0.3168, 1.48, -0.7249), (0.5173, 1.48, -0.7249), (-0.5173, 1.48, -0.7249), (-0.3168, 1.48, -0.7249), (0.306, 1.508, 0.1153), (0.2268, 1.643, -0.1349), (0.5069, 1.643, -0.1349), (0.5249, 1.508, 0.1153), (-0.5249, 1.508, 0.1153), (-0.5069, 1.643, -0.1349), (-0.2268, 1.643, -0.1349), (-0.306, 1.508, 0.1153), (0.3213, 1.508, -0.7748), (0.2268, 1.643, -0.7748), (0.5069, 1.643, -0.7748), (0.5249, 1.508, -0.7943), (-0.5249, 1.508, -0.7943), (-0.5069, 1.643, -0.7748), (-0.2268, 1.643, -0.7748), (-0.3213, 1.508, -0.7748), (0.2268, 1.508, -0.9645), (0.2268, 1.643, -0.945), (0.5069, 1.643, -0.945), (0.5249, 1.508, -0.9645), (-0.5249, 1.508, -0.9645), (-0.5069, 1.643, -0.945), (-0.2268, 1.643, -0.945), (-0.2268, 1.508, -0.9645), (0.216, 1.537, 0.3755), (0.2149, 1.643, 0.4007), (-0.2149, 1.643, 0.4007), (-0.216, 1.537, 0.3755)], [], [(160, 0, 1, 161), (161, 1, 2, 162), (162, 2, 3, 163), (163, 3, 4, 164), (164, 4, 5, 165), (165, 5, 6, 166), (166, 6, 7, 167), (167, 7, 8, 168), (168, 8, 9, 169), (169, 9, 10, 170), (170, 10, 11, 171), (171, 11, 12, 172), (172, 12, 13, 173), (173, 13, 14, 174), (174, 14, 15, 175), (175, 15, 16, 176), (176, 16, 17, 177), (177, 17, 18, 178), (178, 18, 19, 179), (179, 19, 20, 180), (180, 20, 21, 181), (181, 21, 22, 182), (182, 22, 23, 183), (183, 23, 24, 184), (184, 24, 25, 185), (185, 25, 26, 186), (186, 26, 27, 187), (187, 27, 28, 188), (188, 28, 29, 189), (189, 29, 30, 190), (27, 26, 58, 59), (191, 31, 0, 160), (190, 30, 31, 191), (61, 60, 92, 93), (5, 4, 36, 37), (16, 15, 47, 48), (30, 29, 61, 62), (19, 18, 50, 51), (1, 0, 32, 33), (8, 7, 39, 40), (22, 21, 53, 54), (11, 10, 42, 43), (25, 24, 56, 57), (3, 2, 34, 35), (14, 13, 45, 46), (28, 27, 59, 60), (17, 16, 48, 49), (6, 5, 37, 38), (31, 30, 62, 63), (20, 19, 51, 52), (9, 8, 40, 41), (23, 22, 54, 55), (12, 11, 43, 44), (26, 25, 57, 58), (4, 3, 35, 36), (15, 14, 46, 47), (29, 28, 60, 61), (18, 17, 49, 50), (7, 6, 38, 39), (0, 31, 63, 32), (21, 20, 52, 53), (10, 9, 41, 42), (24, 23, 55, 56), (2, 1, 33, 34), (13, 12, 44, 45), (95, 94, 126, 127), (50, 49, 81, 82), (39, 38, 70, 71), (59, 58, 90, 91), (37, 36, 68, 69), (48, 47, 79, 80), (57, 56, 88, 89), (35, 34, 66, 67), (46, 45, 77, 78), (55, 54, 86, 87), (33, 32, 64, 65), (44, 43, 75, 76), (32, 63, 95, 64), (53, 52, 84, 85), (42, 41, 73, 74), (62, 61, 93, 94), (51, 50, 82, 83), (40, 39, 71, 72), (60, 59, 91, 92), (49, 48, 80, 81), (38, 37, 69, 70), (58, 57, 89, 90), (36, 35, 67, 68), (47, 46, 78, 79), (56, 55, 87, 88), (34, 33, 65, 66), (45, 44, 76, 77), (54, 53, 85, 86), (43, 42, 74, 75), (63, 62, 94, 95), (52, 51, 83, 84), (41, 40, 72, 73), (97, 96, 127, 126, 125, 124, 123, 122, 121, 120, 119, 118, 117, 116, 115, 114, 113, 112, 111, 110, 109, 108, 107, 106, 105, 104, 103, 102, 101, 100, 99, 98), (84, 83, 115, 116), (73, 72, 104, 105), (93, 92, 124, 125), (82, 81, 113, 114), (71, 70, 102, 103), (91, 90, 122, 123), (69, 68, 100, 101), (80, 79, 111, 112), (89, 88, 120, 121), (67, 66, 98, 99), (78, 77, 109, 110), (87, 86, 118, 119), (65, 64, 96, 97), (76, 75, 107, 108), (64, 95, 127, 96), (85, 84, 116, 117), (74, 73, 105, 106), (94, 93, 125, 126), (83, 82, 114, 115), (72, 71, 103, 104), (92, 91, 123, 124), (81, 80, 112, 113), (70, 69, 101, 102), (90, 89, 121, 122), (68, 67, 99, 100), (79, 78, 110, 111), (88, 87, 119, 120), (66, 65, 97, 98), (77, 76, 108, 109), (86, 85, 117, 118), (75, 74, 106, 107), (427, 428, 556, 555), (358, 357, 517, 518), (192, 223, 511, 480), (152, 153, 473, 472), (196, 195, 483, 484), (371, 370, 530, 531), (440, 441, 569, 568), (138, 139, 459, 458), (209, 208, 496, 497), (383, 382, 542, 543), (357, 356, 516, 517), (426, 427, 555, 554), (151, 152, 472, 471), (222, 221, 509, 510), (195, 194, 482, 483), (370, 369, 529, 530), (439, 440, 568, 567), (208, 207, 495, 496), (352, 383, 543, 512), (137, 138, 458, 457), (356, 355, 515, 516), (425, 426, 554, 553), (150, 151, 471, 470), (221, 220, 508, 509), (194, 193, 481, 482), (369, 368, 528, 529), (438, 439, 567, 566), (382, 381, 541, 542), (136, 137, 457, 456), (207, 206, 494, 495), (355, 354, 514, 515), (424, 425, 553, 552), (128, 160, 161, 129), (129, 161, 162, 130), (130, 162, 163, 131), (131, 163, 164, 132), (132, 164, 165, 133), (133, 165, 166, 134), (134, 166, 167, 135), (135, 167, 168, 136), (136, 168, 169, 137), (137, 169, 170, 138), (138, 170, 171, 139), (139, 171, 172, 140), (140, 172, 173, 141), (141, 173, 174, 142), (142, 174, 175, 143), (143, 175, 176, 144), (144, 176, 177, 145), (145, 177, 178, 146), (146, 178, 179, 147), (147, 179, 180, 148), (148, 180, 181, 149), (149, 181, 182, 150), (150, 182, 183, 151), (151, 183, 184, 152), (152, 184, 185, 153), (153, 185, 186, 154), (154, 186, 187, 155), (155, 187, 188, 156), (156, 188, 189, 157), (157, 189, 190, 158), (159, 191, 160, 128), (158, 190, 191, 159), (446, 445, 585, 586), (196, 420, 419, 195), (197, 421, 420, 196), (198, 422, 421, 197), (199, 423, 422, 198), (200, 424, 423, 199), (201, 425, 424, 200), (202, 426, 425, 201), (203, 427, 426, 202), (204, 428, 427, 203), (205, 429, 428, 204), (206, 430, 429, 205), (207, 431, 430, 206), (208, 432, 431, 207), (209, 433, 432, 208), (210, 434, 433, 209), (211, 435, 434, 210), (212, 436, 435, 211), (213, 437, 436, 212), (214, 438, 437, 213), (215, 439, 438, 214), (216, 440, 439, 215), (217, 441, 440, 216), (218, 442, 441, 217), (219, 443, 442, 218), (220, 444, 443, 219), (221, 445, 444, 220), (192, 416, 447, 223), (447, 446, 586, 587), (384, 385, 225, 224), (385, 386, 226, 225), (386, 387, 227, 226), (387, 388, 228, 227), (388, 389, 229, 228), (389, 390, 230, 229), (390, 391, 231, 230), (391, 392, 232, 231), (392, 393, 233, 232), (393, 394, 234, 233), (394, 395, 235, 234), (395, 396, 236, 235), (396, 397, 237, 236), (397, 398, 238, 237), (398, 399, 239, 238), (399, 400, 240, 239), (400, 401, 241, 240), (401, 402, 242, 241), (402, 403, 243, 242), (403, 404, 244, 243), (404, 405, 245, 244), (405, 406, 246, 245), (406, 407, 247, 246), (407, 408, 248, 247), (408, 409, 249, 248), (409, 410, 250, 249), (410, 411, 251, 250), (411, 412, 252, 251), (412, 413, 253, 252), (413, 414, 254, 253), (251, 283, 282, 250), (415, 384, 224, 255), (414, 415, 255, 254), (285, 317, 316, 284), (229, 261, 260, 228), (240, 272, 271, 239), (254, 286, 285, 253), (243, 275, 274, 242), (225, 257, 256, 224), (232, 264, 263, 231), (246, 278, 277, 245), (235, 267, 266, 234), (249, 281, 280, 248), (227, 259, 258, 226), (238, 270, 269, 237), (252, 284, 283, 251), (241, 273, 272, 240), (230, 262, 261, 229), (255, 287, 286, 254), (244, 276, 275, 243), (233, 265, 264, 232), (247, 279, 278, 246), (236, 268, 267, 235), (250, 282, 281, 249), (228, 260, 259, 227), (239, 271, 270, 238), (253, 285, 284, 252), (242, 274, 273, 241), (231, 263, 262, 230), (224, 256, 287, 255), (245, 277, 276, 244), (234, 266, 265, 233), (248, 280, 279, 247), (226, 258, 257, 225), (237, 269, 268, 236), (319, 351, 350, 318), (274, 306, 305, 273), (263, 295, 294, 262), (283, 315, 314, 282), (261, 293, 292, 260), (272, 304, 303, 271), (281, 313, 312, 280), (259, 291, 290, 258), (270, 302, 301, 269), (279, 311, 310, 278), (257, 289, 288, 256), (268, 300, 299, 267), (256, 288, 319, 287), (277, 309, 308, 276), (266, 298, 297, 265), (286, 318, 317, 285), (275, 307, 306, 274), (264, 296, 295, 263), (284, 316, 315, 283), (273, 305, 304, 272), (262, 294, 293, 261), (282, 314, 313, 281), (260, 292, 291, 259), (271, 303, 302, 270), (280, 312, 311, 279), (258, 290, 289, 257), (269, 301, 300, 268), (278, 310, 309, 277), (267, 299, 298, 266), (287, 319, 318, 286), (276, 308, 307, 275), (265, 297, 296, 264), (321, 322, 323, 324, 325, 326, 327, 328, 329, 330, 331, 332, 333, 334, 335, 336, 337, 338, 339, 340, 341, 342, 343, 344, 345, 346, 347, 348, 349, 350, 351, 320), (308, 340, 339, 307), (297, 329, 328, 296), (317, 349, 348, 316), (306, 338, 337, 305), (295, 327, 326, 294), (315, 347, 346, 314), (293, 325, 324, 292), (304, 336, 335, 303), (313, 345, 344, 312), (291, 323, 322, 290), (302, 334, 333, 301), (311, 343, 342, 310), (289, 321, 320, 288), (300, 332, 331, 299), (288, 320, 351, 319), (309, 341, 340, 308), (298, 330, 329, 297), (318, 350, 349, 317), (307, 339, 338, 306), (296, 328, 327, 295), (316, 348, 347, 315), (305, 337, 336, 304), (294, 326, 325, 293), (314, 346, 345, 313), (292, 324, 323, 291), (303, 335, 334, 302), (312, 344, 343, 311), (290, 322, 321, 289), (301, 333, 332, 300), (310, 342, 341, 309), (299, 331, 330, 298), (149, 150, 470, 469), (220, 219, 507, 508), (193, 192, 480, 481), (368, 367, 527, 528), (437, 438, 566, 565), (381, 380, 540, 541), (135, 136, 456, 455), (206, 205, 493, 494), (354, 353, 513, 514), (423, 424, 552, 551), (148, 149, 469, 468), (219, 218, 506, 507), (367, 366, 526, 527), (436, 437, 565, 564), (134, 135, 455, 454), (205, 204, 492, 493), (380, 379, 539, 540), (353, 352, 512, 513), (422, 423, 551, 550), (147, 148, 468, 467), (218, 217, 505, 506), (366, 365, 525, 526), (435, 436, 564, 563), (133, 134, 454, 453), (204, 203, 491, 492), (379, 378, 538, 539), (421, 422, 550, 549), (146, 147, 467, 466), (217, 216, 504, 505), (365, 364, 524, 525), (434, 435, 563, 562), (158, 159, 479, 478), (352, 353, 385, 384), (353, 354, 386, 385), (354, 355, 387, 386), (355, 356, 388, 387), (356, 357, 389, 388), (357, 358, 390, 389), (358, 359, 391, 390), (359, 360, 392, 391), (360, 361, 393, 392), (361, 362, 394, 393), (362, 363, 395, 394), (363, 364, 396, 395), (364, 365, 397, 396), (365, 366, 398, 397), (366, 367, 399, 398), (367, 368, 400, 399), (368, 369, 401, 400), (369, 370, 402, 401), (370, 371, 403, 402), (371, 372, 404, 403), (372, 373, 405, 404), (373, 374, 406, 405), (374, 375, 407, 406), (375, 376, 408, 407), (376, 377, 409, 408), (377, 378, 410, 409), (378, 379, 411, 410), (379, 380, 412, 411), (380, 381, 413, 412), (381, 382, 414, 413), (383, 352, 384, 415), (382, 383, 415, 414), (480, 448, 449, 481), (481, 449, 450, 482), (482, 450, 451, 483), (483, 451, 452, 484), (484, 452, 453, 485), (485, 453, 454, 486), (486, 454, 455, 487), (487, 455, 456, 488), (488, 456, 457, 489), (489, 457, 458, 490), (490, 458, 459, 491), (491, 459, 460, 492), (492, 460, 461, 493), (493, 461, 462, 494), (494, 462, 463, 495), (495, 463, 464, 496), (496, 464, 465, 497), (497, 465, 466, 498), (498, 466, 467, 499), (499, 467, 468, 500), (500, 468, 469, 501), (501, 469, 470, 502), (502, 470, 471, 503), (503, 471, 472, 504), (504, 472, 473, 505), (505, 473, 474, 506), (506, 474, 475, 507), (507, 475, 476, 508), (508, 476, 477, 509), (509, 477, 478, 510), (511, 479, 448, 480), (510, 478, 479, 511), (544, 545, 513, 512), (545, 546, 514, 513), (546, 547, 515, 514), (547, 548, 516, 515), (548, 549, 517, 516), (549, 550, 518, 517), (550, 551, 519, 518), (551, 552, 520, 519), (552, 553, 521, 520), (553, 554, 522, 521), (554, 555, 523, 522), (555, 556, 524, 523), (556, 557, 525, 524), (557, 558, 526, 525), (558, 559, 527, 526), (559, 560, 528, 527), (560, 561, 529, 528), (561, 562, 530, 529), (562, 563, 531, 530), (563, 564, 532, 531), (564, 565, 533, 532), (565, 566, 534, 533), (566, 567, 535, 534), (567, 568, 536, 535), (568, 569, 537, 536), (569, 570, 538, 537), (570, 571, 539, 538), (571, 572, 540, 539), (572, 573, 541, 540), (573, 574, 542, 541), (575, 544, 512, 543), (574, 575, 543, 542), (210, 209, 497, 498), (139, 140, 460, 459), (441, 442, 570, 569), (372, 371, 531, 532), (197, 196, 484, 485), (223, 222, 510, 511), (153, 154, 474, 473), (428, 429, 557, 556), (359, 358, 518, 519), (211, 210, 498, 499), (140, 141, 461, 460), (442, 443, 571, 570), (373, 372, 532, 533), (198, 197, 485, 486), (154, 155, 475, 474), (429, 430, 558, 557), (360, 359, 519, 520), (212, 211, 499, 500), (141, 142, 462, 461), (416, 417, 545, 544), (443, 444, 572, 571), (199, 198, 486, 487), (128, 129, 449, 448), (374, 373, 533, 534), (155, 156, 476, 475), (430, 431, 559, 558), (361, 360, 520, 521), (213, 212, 500, 501), (142, 143, 463, 462), (417, 418, 546, 545), (444, 445, 573, 572), (200, 199, 487, 488), (129, 130, 450, 449), (375, 374, 534, 535), (156, 157, 477, 476), (431, 432, 560, 559), (362, 361, 521, 522), (214, 213, 501, 502), (143, 144, 464, 463), (418, 419, 547, 546), (445, 446, 574, 573), (130, 131, 451, 450), (376, 375, 535, 536), (201, 200, 488, 489), (157, 158, 478, 477), (432, 433, 561, 560), (363, 362, 522, 523), (215, 214, 502, 503), (144, 145, 465, 464), (419, 420, 548, 547), (447, 416, 544, 575), (377, 376, 536, 537), (202, 201, 489, 490), (131, 132, 452, 451), (159, 128, 448, 479), (433, 434, 562, 561), (364, 363, 523, 524), (216, 215, 503, 504), (145, 146, 466, 465), (420, 421, 549, 548), (446, 447, 575, 574), (378, 377, 537, 538), (203, 202, 490, 491), (132, 133, 453, 452), (193, 417, 416, 192), (586, 585, 594, 595, 587), (419, 418, 583, 584), (418, 417, 582, 583), (223, 447, 587, 581), (445, 221, 579, 585), (195, 419, 584, 578), (417, 193, 576, 582), (222, 223, 581, 580), (221, 222, 580, 579), (194, 195, 578, 577), (193, 194, 577, 576), (585, 579, 590, 594), (582, 576, 588, 592), (581, 587, 595, 591), (583, 582, 592, 593, 584), (579, 580, 581, 591, 590), (576, 577, 578, 589, 588), (578, 584, 593, 589), (588, 589, 599, 596), (590, 591, 603, 600), (592, 588, 596, 604), (589, 593, 607, 599), (594, 590, 600, 608), (591, 595, 611, 603), (593, 592, 604, 607), (595, 594, 608, 611), (602, 610, 609, 601), (596, 599, 598, 597), (600, 603, 602, 601), (606, 598, 599, 607), (608, 600, 601, 609), (609, 610, 618, 617), (611, 608, 616, 619), (598, 606, 605, 597), (613, 614, 615, 612), (617, 618, 619, 616), (607, 604, 612, 615), (605, 606, 614, 613), (608, 609, 617, 616), (606, 607, 615, 614), (596, 603, 611, 604), (604, 611, 619, 612), (612, 619, 618, 613), (613, 618, 610, 605), (605, 610, 602, 597), (597, 602, 622, 621), (621, 622, 623, 620), (603, 596, 620, 623), (602, 603, 623, 622), (596, 597, 621, 620)])
me_cylinder_001.use_remesh_preserve_volume = False
me_cylinder_001.use_remesh_preserve_attributes = False
me_cylinder_001.use_mirror_vertex_groups = False
me_cylinder_001.update()

# ---- objects
ob_munition = bpy.data.objects.new('Munition', me_cylinder_004)
ob_canon = bpy.data.objects.new('Canon', me_cylinder_003)
ob_pipes = bpy.data.objects.new('Pipes', me_cylinder_005)
ob_base = bpy.data.objects.new('Base', me_cube_001)
ob_box = bpy.data.objects.new('Box', me_cylinder_001)

# ---- transforms, parenting, visibility, modifiers, constraints
ob_munition.location = (0.0853, -1.091, 1.084)
ob_munition.rotation_euler = (1.571, 1.571, 0.0)
ob_munition.scale = (1.018, 1.018, 1.222)
ob_munition.lineart.crease_threshold = 0.0
ob_canon.location = (-0.01249, 0.3481, 1.256)
ob_canon.rotation_euler = (1.571, 1.571, 0.0)
ob_canon.scale = (1.018, 1.018, 1.222)
ob_canon.lineart.crease_threshold = 0.0
ob_pipes.parent = ob_canon
ob_pipes.matrix_parent_inverse = Matrix(((9.587e-08, -0.0, -1.27, 1.472), (1.27, -8.123e-07, 9.581e-08, -0.001308), (-4.949e-07, -0.7735, -1.192e-07, -1.291), (0.0, 0.0, 0.0, 1.0)))
ob_pipes.location = (0.1003, -5.464, 1.012)
ob_pipes.rotation_euler = (1.571, 1.571, 0.0)
ob_pipes.scale = (0.8856, 0.8856, 0.1187)
ob_pipes.lineart.crease_threshold = 0.0
ob_base.location = (0.0, 0.0, -1.455)
ob_base.scale = (3.17, 3.628, 0.4759)
ob_base.lineart.crease_threshold = 0.0
ob_box.location = (0.0, 0.0, 0.0)
ob_box.rotation_euler = (1.571, 0.0, 0.0)
ob_box.lineart.crease_threshold = 0.0

# ---- collection membership
col_collection_1.objects.link(ob_munition)
col_collection_1.objects.link(ob_canon)
col_collection_1.objects.link(ob_pipes)
col_collection_1.objects.link(ob_base)
col_collection_1.objects.link(ob_box)

# ---- scene / render settings (as saved in the file)
scene.frame_start = 1; scene.frame_end = 250; scene.frame_set(0)
scene.render.engine = 'BLENDER_EEVEE_NEXT'
scene.render.image_settings.compression = 90
scene.render.resolution_percentage = 50
scene.render.dither_intensity = 0.0
scene.cycles.use_denoising = False
scene.cycles.samples = 10
scene.cycles.sampling_pattern = 'TABULATED_SOBOL'
scene.cycles.light_sampling_threshold = 0.0
scene.cycles.use_adaptive_sampling = False
scene.cycles.use_light_tree = False
scene.cycles.blur_glossy = 0.0
scene.cycles.volume_bounces = 1
scene.cycles.pixel_filter_type = 'GAUSSIAN'
scene.cycles.sample_clamp_indirect = 0.0
scene.view_settings.view_transform = 'Standard'
bpy.context.view_layer.update()

# ---- added for rendering (the .blend has no active camera and no usable light): camera, sun
cam_auto = bpy.data.cameras.new('AutoCamera')
cam_auto.lens = 50.0
cam_auto.sensor_width = 36.0
cam_auto.clip_end = 1000.0
ob_auto_camera = bpy.data.objects.new('AutoCamera', cam_auto)
scene.collection.objects.link(ob_auto_camera)
ob_auto_camera.location = (6.32757, -8.51055, 5.02204)
ob_auto_camera.rotation_euler = (1.09748, -7.21219e-08, 0.694738)
scene.camera = ob_auto_camera
light_auto_sun = bpy.data.lights.new('AutoSun', 'SUN')
light_auto_sun.energy = 3.0
light_auto_sun.angle = 0.0523599
ob_auto_sun = bpy.data.objects.new('AutoSun', light_auto_sun)
scene.collection.objects.link(ob_auto_sun)
ob_auto_sun.rotation_euler = (0.872665, 0.174533, 0.523599)
bpy.context.view_layer.update()
